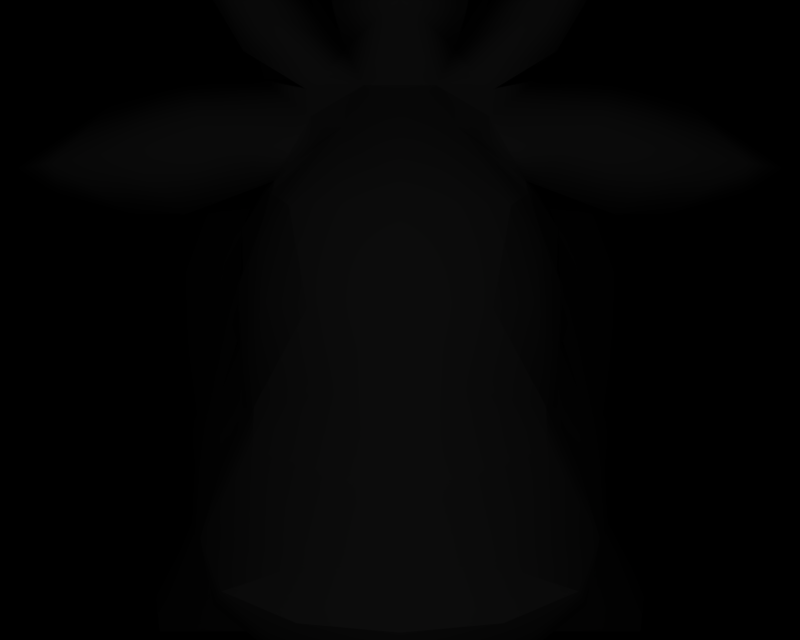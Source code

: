 # Source: BR_Camerupt.blend  (saved by Blender 2.66.1; exported with 4.5.12 LTS)
import bpy
from mathutils import Matrix  # noqa: F401  (used for matrix-valued properties, if any)

bpy.ops.wm.read_factory_settings(use_empty=True)
scene = bpy.context.scene
scene.name = '1'

# ---- collections
col_collection_1 = bpy.data.collections.new('Collection 1'); scene.collection.children.link(col_collection_1)

# ---- materials (node trees are filled in below, after node groups)
mat_mat_8 = bpy.data.materials.new('mat_8')
mat_mat_8.alpha_threshold = 0.0
mat_mat_8.specular_color = (0.5, 0.5, 0.5)
mat_mat_8.roughness = 0.5
mat_mat_3 = bpy.data.materials.new('mat_3')
mat_mat_3.alpha_threshold = 0.0
mat_mat_3.specular_color = (0.5, 0.5, 0.5)
mat_mat_3.roughness = 0.5
mat_mat_11 = bpy.data.materials.new('mat_11')
mat_mat_11.alpha_threshold = 0.0
mat_mat_11.specular_color = (0.5, 0.5, 0.5)
mat_mat_11.roughness = 0.5
mat_mat_9 = bpy.data.materials.new('mat_9')
mat_mat_9.alpha_threshold = 0.0
mat_mat_9.specular_color = (0.5, 0.5, 0.5)
mat_mat_9.roughness = 0.5
mat_mat_12 = bpy.data.materials.new('mat_12')
mat_mat_12.alpha_threshold = 0.0
mat_mat_12.specular_color = (0.5, 0.5, 0.5)
mat_mat_12.roughness = 0.5
mat_mat_4 = bpy.data.materials.new('mat_4')
mat_mat_4.alpha_threshold = 0.0
mat_mat_4.specular_color = (0.5, 0.5, 0.5)
mat_mat_4.roughness = 0.5
mat_mat_5 = bpy.data.materials.new('mat_5')
mat_mat_5.alpha_threshold = 0.0
mat_mat_5.specular_color = (0.5, 0.5, 0.5)
mat_mat_5.roughness = 0.5
mat_mat_10 = bpy.data.materials.new('mat_10')
mat_mat_10.alpha_threshold = 0.0
mat_mat_10.specular_color = (0.5, 0.5, 0.5)
mat_mat_10.roughness = 0.5
mat_mat_6 = bpy.data.materials.new('mat_6')
mat_mat_6.alpha_threshold = 0.0
mat_mat_6.specular_color = (0.5, 0.5, 0.5)
mat_mat_6.roughness = 0.5
mat_mat_13 = bpy.data.materials.new('mat_13')
mat_mat_13.alpha_threshold = 0.0
mat_mat_13.specular_color = (0.5, 0.5, 0.5)
mat_mat_13.roughness = 0.5
mat_mat_7 = bpy.data.materials.new('mat_7')
mat_mat_7.alpha_threshold = 0.0
mat_mat_7.specular_color = (0.5, 0.5, 0.5)
mat_mat_7.roughness = 0.5
mat_mat_0 = bpy.data.materials.new('mat_0')
mat_mat_0.alpha_threshold = 0.0
mat_mat_0.specular_color = (0.5, 0.5, 0.5)
mat_mat_0.roughness = 0.5
mat_mat_1 = bpy.data.materials.new('mat_1')
mat_mat_1.alpha_threshold = 0.0
mat_mat_1.specular_color = (0.5, 0.5, 0.5)
mat_mat_1.roughness = 0.5
mat_mat_2 = bpy.data.materials.new('mat_2')
mat_mat_2.alpha_threshold = 0.0
mat_mat_2.specular_color = (0.5, 0.5, 0.5)
mat_mat_2.roughness = 0.5

# ---- material node trees

# ---- cameras
cam_camera_001 = bpy.data.cameras.new('Camera.001')
cam_camera_001.passepartout_alpha = 0.2
cam_camera_001.clip_end = 100.0
cam_camera_001.lens = 35.0
cam_camera_001.sensor_width = 32.0
cam_camera_001.sensor_height = 18.0
cam_camera_001.show_passepartout = False
cam_camera_001.show_safe_areas = True
cam_camera_001.dof.focus_distance = 0.0
cam_camera_001.dof.aperture_fstop = 128.0

# ---- lights
light_lamp = bpy.data.lights.new('Lamp', 'POINT')
light_lamp.transmission_factor = 0.0
light_lamp.energy = 187.7
light_lamp.shadow_buffer_clip_start = 0.5
light_lamp.shadow_soft_size = 1.0
light_lamp.shadow_maximum_resolution = 0.006
light_lamp.use_absolute_resolution = True
light_lamp.cycles.use_multiple_importance_sampling = False

# ---- meshes
me_bakuuda_mat_8 = bpy.data.meshes.new('bakuuda_mat_8')
me_bakuuda_mat_8.from_pydata([(0.0, 5.484, 12.37), (2.914, 4.33, 11.41), (2.969, 4.591, 11.95), (3.1e-05, 5.506, 9.962), (-2.969, 4.591, 11.95), (-2.914, 4.33, 11.41)], [], [(0, 1, 2), (0, 3, 1), (3, 0, 4), (4, 5, 3)])
me_bakuuda_mat_8.polygons.foreach_set('use_smooth', [True] * 4)
_k = set([(0, 2), (0, 4), (1, 2), (1, 3), (3, 5), (4, 5)])
me_bakuuda_mat_8.attributes.new('sharp_edge', 'BOOLEAN', 'EDGE').data.foreach_set('value', [ (min(e.vertices), max(e.vertices)) in _k for e in me_bakuuda_mat_8.edges])
_uv = me_bakuuda_mat_8.uv_layers.new(name='UVTex')
_uv.uv.foreach_set('vector', [0.5, 1.579, 1.064, 0.7993, 1.074, 1.109, 0.5, 1.579, 0.5, 0.6012, 1.064, 0.7993, 0.5, 0.6012, 0.5, 1.579, -0.07446, 1.109, -0.07446, 1.109, -0.0637, 0.7993, 0.5, 0.6012])
me_bakuuda_mat_8.materials.append(mat_mat_8)
me_bakuuda_mat_8.use_remesh_preserve_volume = False
me_bakuuda_mat_8.use_remesh_preserve_attributes = False
me_bakuuda_mat_8.use_mirror_vertex_groups = False
me_bakuuda_mat_8.update()
me_bakuuda_mat_3 = bpy.data.meshes.new('bakuuda_mat_3')
me_bakuuda_mat_3.from_pydata([(4.357, 11.4, -3.087), (3.708, 7.572, -7.605), (2.855, 10.81, -6.791), (5.214, 7.386, -3.059), (5.861, 7.518, -0.4203), (4.76, 5.556, -2.716), (5.263, 5.537, -0.2942), (4.307, 3.725, -2.372), (4.629, 3.731, -0.2482), (4.559, 3.861, 2.45), (5.268, 5.723, 2.242), (5.102, 5.886, 5.325), (5.738, 7.586, 2.034), (5.134, 7.71, 5.368), (4.569, 11.29, 1.958), (3.952, 10.91, 5.414), (3.722, 7.767, 7.653), (4.0, 6.261, 7.602), (4.125, 4.765, 7.697), (5.071, 4.063, 5.168), (2.387, 10.27, 7.56), (4.83, 11.44, -0.4367), (5.057, 3.485, -5.084), (5.215, 5.515, -5.237), (3.735, 5.15, -7.514), (3.459, 3.381, -6.577), (-3.952, 10.91, 5.414), (-3.722, 7.767, 7.653), (-2.387, 10.27, 7.56), (-5.134, 7.71, 5.368), (-4.569, 11.29, 1.958), (-5.738, 7.586, 2.034), (-4.83, 11.44, -0.4367), (-5.861, 7.518, -0.4203), (-4.357, 11.4, -3.087), (-5.214, 7.386, -3.059), (-3.708, 7.572, -7.605), (-5.215, 5.515, -5.237), (-3.735, 5.15, -7.514), (-5.057, 3.485, -5.084), (-4.76, 5.556, -2.716), (-5.263, 5.537, -0.2942), (-4.307, 3.725, -2.372), (-4.629, 3.731, -0.2482), (-4.559, 3.861, 2.45), (-5.268, 5.723, 2.242), (-5.102, 5.886, 5.325), (-4.0, 6.261, 7.602), (-4.125, 4.765, 7.697), (-5.071, 4.063, 5.168), (-2.855, 10.81, -6.791)], [], [(0, 1, 2), (0, 3, 1), (3, 0, 4), (4, 5, 3), (6, 5, 4), (6, 7, 5), (8, 7, 6), (6, 9, 8), (10, 9, 6), (10, 11, 9), (12, 11, 10), (12, 13, 11), (14, 13, 12), (14, 15, 13), (16, 13, 15), (16, 17, 13), (11, 13, 17), (17, 18, 11), (19, 11, 18), (19, 9, 11), (20, 16, 15), (6, 12, 10), (6, 4, 12), (21, 12, 4), (21, 14, 12), (4, 0, 21), (22, 5, 7), (22, 23, 5), (24, 23, 22), (24, 1, 23), (3, 23, 1), (3, 5, 23), (22, 25, 24), (26, 27, 28), (26, 29, 27), (30, 29, 26), (30, 31, 29), (32, 31, 30), (32, 33, 31), (34, 33, 32), (34, 35, 33), (36, 35, 34), (36, 37, 35), (38, 37, 36), (38, 39, 37), (40, 37, 39), (40, 35, 37), (33, 35, 40), (40, 41, 33), (42, 41, 40), (42, 43, 41), (44, 41, 43), (44, 45, 41), (46, 45, 44), (46, 31, 45), (29, 31, 46), (46, 47, 29), (48, 47, 46), (46, 49, 48), (44, 49, 46), (39, 42, 40), (34, 50, 36), (27, 29, 47), (41, 31, 33), (41, 45, 31)])
me_bakuuda_mat_3.polygons.foreach_set('use_smooth', [True] * 65)
_k = set([(0, 2), (0, 21), (1, 2), (1, 24), (7, 8), (7, 22), (8, 9), (9, 19), (14, 15), (14, 21), (15, 20), (16, 17), (16, 20), (17, 18), (18, 19), (22, 25), (24, 25), (26, 28), (26, 30), (27, 28), (27, 47), (30, 32), (32, 34), (34, 50), (36, 38), (36, 50), (38, 39), (39, 42), (42, 43), (43, 44), (44, 49), (47, 48), (48, 49)])
me_bakuuda_mat_3.attributes.new('sharp_edge', 'BOOLEAN', 'EDGE').data.foreach_set('value', [ (min(e.vertices), max(e.vertices)) in _k for e in me_bakuuda_mat_3.edges])
_uv = me_bakuuda_mat_3.uv_layers.new(name='UVTex')
_uv.uv.foreach_set('vector', [0.2958, 1.096, -0.00206, 0.4986, 0.05158, 1.004, 0.2958, 1.096, 0.2976, 0.4696, -0.00206, 0.4986, 0.2976, 0.4696, 0.2958, 1.096, 0.4716, 0.49, 0.4716, 0.49, 0.3203, 0.1838, 0.2976, 0.4696, 0.4799, 0.1809, 0.3203, 0.1838, 0.4716, 0.49, 0.4799, 0.1809, 0.3429, -0.102, 0.3203, 0.1838, 0.4829, -0.101, 0.3429, -0.102, 0.4799, 0.1809, 0.4799, 0.1809, 0.6608, -0.0807, 0.4829, -0.101, 0.6471, 0.21, 0.6608, -0.0807, 0.4799, 0.1809, 0.6471, 0.21, 0.8504, 0.2354, 0.6608, -0.0807, 0.6334, 0.5006, 0.8504, 0.2354, 0.6471, 0.21, 0.6334, 0.5006, 0.8532, 0.52, 0.8504, 0.2354, 0.6284, 1.079, 0.8532, 0.52, 0.6334, 0.5006, 0.6284, 1.079, 0.8562, 1.019, 0.8532, 0.52, 1.004, 0.5289, 0.8532, 0.52, 0.8562, 1.019, 1.004, 0.5289, 1.001, 0.2938, 0.8532, 0.52, 0.8504, 0.2354, 0.8532, 0.52, 1.001, 0.2938, 1.001, 0.2938, 1.007, 0.06035, 0.8504, 0.2354, 0.84, -0.04929, 0.8504, 0.2354, 1.007, 0.06035, 0.84, -0.04929, 0.6608, -0.0807, 0.8504, 0.2354, 0.9977, 0.9194, 1.004, 0.5289, 0.8562, 1.019, 0.4799, 0.1809, 0.6334, 0.5006, 0.6471, 0.21, 0.4799, 0.1809, 0.4716, 0.49, 0.6334, 0.5006, 0.4705, 1.103, 0.6334, 0.5006, 0.4716, 0.49, 0.4705, 1.103, 0.6284, 1.079, 0.6334, 0.5006, 0.4716, 0.49, 0.2958, 1.096, 0.4705, 1.103, 0.1641, -0.1395, 0.3203, 0.1838, 0.3429, -0.102, 0.1641, -0.1395, 0.1541, 0.1774, 0.3203, 0.1838, 0.003964, 0.1204, 0.1541, 0.1774, 0.1641, -0.1395, 0.003964, 0.1204, -0.00206, 0.4986, 0.1541, 0.1774, 0.2976, 0.4696, 0.1541, 0.1774, -0.00206, 0.4986, 0.2976, 0.4696, 0.3203, 0.1838, 0.1541, 0.1774, 0.1641, -0.1395, 0.06571, -0.1556, 0.003964, 0.1204, 0.8562, 1.019, 1.004, 0.5289, 0.9977, 0.9194, 0.8562, 1.019, 0.8532, 0.52, 1.004, 0.5289, 0.6284, 1.079, 0.8532, 0.52, 0.8562, 1.019, 0.6284, 1.079, 0.6334, 0.5006, 0.8532, 0.52, 0.4705, 1.103, 0.6334, 0.5006, 0.6284, 1.079, 0.4705, 1.103, 0.4716, 0.49, 0.6334, 0.5006, 0.2958, 1.096, 0.4716, 0.49, 0.4705, 1.103, 0.2958, 1.096, 0.2976, 0.4696, 0.4716, 0.49, -0.00206, 0.4986, 0.2976, 0.4696, 0.2958, 1.096, -0.00206, 0.4986, 0.1541, 0.1774, 0.2976, 0.4696, 0.003964, 0.1204, 0.1541, 0.1774, -0.00206, 0.4986, 0.003964, 0.1204, 0.1641, -0.1395, 0.1541, 0.1774, 0.3203, 0.1838, 0.1541, 0.1774, 0.1641, -0.1395, 0.3203, 0.1838, 0.2976, 0.4696, 0.1541, 0.1774, 0.4716, 0.49, 0.2976, 0.4696, 0.3203, 0.1838, 0.3203, 0.1838, 0.4799, 0.1809, 0.4716, 0.49, 0.3429, -0.102, 0.4799, 0.1809, 0.3203, 0.1838, 0.3429, -0.102, 0.4829, -0.101, 0.4799, 0.1809, 0.6608, -0.0807, 0.4799, 0.1809, 0.4829, -0.101, 0.6608, -0.0807, 0.6471, 0.21, 0.4799, 0.1809, 0.8504, 0.2354, 0.6471, 0.21, 0.6608, -0.0807, 0.8504, 0.2354, 0.6334, 0.5006, 0.6471, 0.21, 0.8532, 0.52, 0.6334, 0.5006, 0.8504, 0.2354, 0.8504, 0.2354, 1.001, 0.2938, 0.8532, 0.52, 1.007, 0.06035, 1.001, 0.2938, 0.8504, 0.2354, 0.8504, 0.2354, 0.84, -0.04929, 1.007, 0.06035, 0.6608, -0.0807, 0.84, -0.04929, 0.8504, 0.2354, 0.1641, -0.1395, 0.3429, -0.102, 0.3203, 0.1838, 0.2958, 1.096, 0.05158, 1.004, -0.00206, 0.4986, 1.004, 0.5289, 0.8532, 0.52, 1.001, 0.2938, 0.4799, 0.1809, 0.6334, 0.5006, 0.4716, 0.49, 0.4799, 0.1809, 0.6471, 0.21, 0.6334, 0.5006])
me_bakuuda_mat_3.materials.append(mat_mat_3)
me_bakuuda_mat_3.use_remesh_preserve_volume = False
me_bakuuda_mat_3.use_remesh_preserve_attributes = False
me_bakuuda_mat_3.use_mirror_vertex_groups = False
me_bakuuda_mat_3.update()
me_bakuuda_mat_11 = bpy.data.meshes.new('bakuuda_mat_11')
me_bakuuda_mat_11.from_pydata([(-1.481, 8.106, 14.66), (-1.851, 6.827, 14.27), (-1.234, 6.739, 14.7), (-1.931, 7.639, 14.21), (-1.827, 8.384, 13.73), (-2.473, 7.091, 12.99), (-2.398, 7.621, 12.19), (-2.661, 6.204, 11.3), (-2.695, 8.151, 11.38), (-1.939, 8.719, 12.84), (-2.283, 6.041, 13.51), (-2.536, 5.16, 12.18), (-2.095, 5.33, 13.78), (2.661, 6.204, 11.3), (2.473, 7.091, 12.99), (2.536, 5.16, 12.18), (2.398, 7.621, 12.19), (2.695, 8.151, 11.38), (1.939, 8.719, 12.84), (1.827, 8.384, 13.73), (1.931, 7.639, 14.21), (1.851, 6.827, 14.27), (1.481, 8.106, 14.66), (1.234, 6.739, 14.7), (2.095, 5.33, 13.78), (2.283, 6.041, 13.51)], [], [(0, 1, 2), (0, 3, 1), (3, 0, 4), (4, 5, 3), (6, 5, 4), (6, 7, 5), (8, 7, 6), (6, 9, 8), (4, 9, 6), (5, 1, 3), (5, 10, 1), (11, 10, 5), (11, 12, 10), (1, 10, 12), (12, 2, 1), (5, 7, 11), (13, 14, 15), (13, 16, 14), (17, 16, 13), (17, 18, 16), (19, 16, 18), (19, 14, 16), (20, 14, 19), (20, 21, 14), (22, 21, 20), (22, 23, 21), (24, 21, 23), (24, 25, 21), (15, 25, 24), (15, 14, 25), (21, 25, 14), (19, 22, 20)])
me_bakuuda_mat_11.polygons.foreach_set('use_smooth', [True] * 32)
_k = set([(0, 2), (0, 4), (2, 12), (4, 9), (7, 8), (7, 11), (8, 9), (11, 12), (13, 15), (13, 17), (15, 24), (17, 18), (18, 19), (19, 22), (22, 23), (23, 24)])
me_bakuuda_mat_11.attributes.new('sharp_edge', 'BOOLEAN', 'EDGE').data.foreach_set('value', [ (min(e.vertices), max(e.vertices)) in _k for e in me_bakuuda_mat_11.edges])
_uv = me_bakuuda_mat_11.uv_layers.new(name='UVTex')
_uv.uv.foreach_set('vector', [-0.03208, 0.9733, 0.1016, 0.8958, -0.05519, 0.8973, -0.03208, 0.9733, 0.2109, 0.9375, 0.1016, 0.8958, 0.2109, 0.9375, -0.03208, 0.9733, 0.3229, 0.9776, 0.3229, 0.9776, 0.5417, 0.9052, 0.2109, 0.9375, 0.7656, 0.9443, 0.5417, 0.9052, 0.3229, 0.9776, 0.7656, 0.9443, 1.005, 0.863, 0.5417, 0.9052, 1.016, 0.987, 1.005, 0.863, 0.7656, 0.9443, 0.7656, 0.9443, 0.638, 0.9891, 1.016, 0.987, 0.3229, 0.9776, 0.638, 0.9891, 0.7656, 0.9443, 0.5417, 0.9052, 0.1016, 0.8958, 0.2109, 0.9375, 0.5417, 0.9052, 0.343, 0.8572, 0.1016, 0.8958, 0.724, 0.8073, 0.343, 0.8572, 0.5417, 0.9052, 0.724, 0.8073, 0.2161, 0.8229, 0.343, 0.8572, 0.1016, 0.8958, 0.343, 0.8572, 0.2161, 0.8229, 0.2161, 0.8229, -0.05519, 0.8973, 0.1016, 0.8958, 0.5417, 0.9052, 1.005, 0.863, 0.724, 0.8073, 1.005, 0.863, 0.5417, 0.9052, 0.724, 0.8073, 1.005, 0.863, 0.7656, 0.9443, 0.5417, 0.9052, 1.016, 0.987, 0.7656, 0.9443, 1.005, 0.863, 1.016, 0.987, 0.638, 0.9891, 0.7656, 0.9443, 0.3229, 0.9776, 0.7656, 0.9443, 0.638, 0.9891, 0.3229, 0.9776, 0.5417, 0.9052, 0.7656, 0.9443, 0.2109, 0.9375, 0.5417, 0.9052, 0.3229, 0.9776, 0.2109, 0.9375, 0.1016, 0.8958, 0.5417, 0.9052, -0.03208, 0.9733, 0.1016, 0.8958, 0.2109, 0.9375, -0.03208, 0.9733, -0.05519, 0.8973, 0.1016, 0.8958, 0.2161, 0.8229, 0.1016, 0.8958, -0.05519, 0.8973, 0.2161, 0.8229, 0.343, 0.8572, 0.1016, 0.8958, 0.724, 0.8073, 0.343, 0.8572, 0.2161, 0.8229, 0.724, 0.8073, 0.5417, 0.9052, 0.343, 0.8572, 0.1016, 0.8958, 0.343, 0.8572, 0.5417, 0.9052, 0.3229, 0.9776, -0.03208, 0.9733, 0.2109, 0.9375])
me_bakuuda_mat_11.materials.append(mat_mat_11)
me_bakuuda_mat_11.use_remesh_preserve_volume = False
me_bakuuda_mat_11.use_remesh_preserve_attributes = False
me_bakuuda_mat_11.use_mirror_vertex_groups = False
me_bakuuda_mat_11.update()
me_bakuuda_mat_9 = bpy.data.meshes.new('bakuuda_mat_9')
me_bakuuda_mat_9.from_pydata([(3.1e-05, 5.506, 9.962), (2.562, 3.604, 11.73), (2.914, 4.33, 11.41), (2.552, 2.313, 12.32), (1.506, 1.429, 12.74), (3.1e-05, 1.275, 12.78), (-1.506, 1.429, 12.74), (-2.552, 2.313, 12.32), (-2.562, 3.604, 11.73), (-2.914, 4.33, 11.41)], [], [(0, 1, 2), (0, 3, 1), (3, 0, 4), (0, 5, 4), (5, 0, 6), (0, 7, 6), (7, 0, 8), (0, 9, 8)])
me_bakuuda_mat_9.polygons.foreach_set('use_smooth', [True] * 8)
_k = set([(0, 2), (0, 9), (1, 2), (1, 3), (3, 4), (4, 5), (5, 6), (6, 7), (7, 8), (8, 9)])
me_bakuuda_mat_9.attributes.new('sharp_edge', 'BOOLEAN', 'EDGE').data.foreach_set('value', [ (min(e.vertices), max(e.vertices)) in _k for e in me_bakuuda_mat_9.edges])
_uv = me_bakuuda_mat_9.uv_layers.new(name='UVTex')
_uv.uv.foreach_set('vector', [0.4883, 0.9805, 0.09541, 0.3955, 0.03545, 0.5064, 0.4883, 0.9805, 0.07671, 0.2121, 0.09541, 0.3955, 0.07671, 0.2121, 0.4883, 0.9805, 0.2503, 0.08541, 0.4883, 0.9805, 0.5, 0.0652, 0.2503, 0.08541, 0.5, 0.0652, 0.4883, 0.9805, 0.7497, 0.08541, 0.4883, 0.9805, 0.9233, 0.2121, 0.7497, 0.08541, 0.9233, 0.2121, 0.4883, 0.9805, 0.8876, 0.3955, 0.4883, 0.9805, 0.9645, 0.5064, 0.8876, 0.3955])
me_bakuuda_mat_9.materials.append(mat_mat_9)
me_bakuuda_mat_9.use_remesh_preserve_volume = False
me_bakuuda_mat_9.use_remesh_preserve_attributes = False
me_bakuuda_mat_9.use_mirror_vertex_groups = False
me_bakuuda_mat_9.update()
me_bakuuda_mat_12 = bpy.data.meshes.new('bakuuda_mat_12')
me_bakuuda_mat_12.from_pydata([(1.152, 3.498, 15.18), (1.28, 2.821, 15.47), (2.344, 3.014, 14.82), (1e-06, 3.463, 15.66), (1e-06, 2.775, 15.67), (-1.28, 2.821, 15.47), (-1.152, 3.498, 15.18), (-2.344, 3.014, 14.82)], [], [(0, 1, 2), (0, 3, 1), (4, 1, 3), (3, 5, 4), (6, 5, 3), (6, 7, 5)])
me_bakuuda_mat_12.polygons.foreach_set('use_smooth', [True] * 6)
_k = set([(0, 2), (0, 3), (1, 2), (1, 4), (3, 6), (4, 5), (5, 7), (6, 7)])
me_bakuuda_mat_12.attributes.new('sharp_edge', 'BOOLEAN', 'EDGE').data.foreach_set('value', [ (min(e.vertices), max(e.vertices)) in _k for e in me_bakuuda_mat_12.edges])
_uv = me_bakuuda_mat_12.uv_layers.new(name='UVTex')
_uv.uv.foreach_set('vector', [0.7547, 1.716, 0.8553, -0.04827, 1.56, -0.17, 0.7547, 1.716, -0.7115, 1.98, 0.8553, -0.04827, -0.6959, -0.04811, 0.8553, -0.04827, -0.7115, 1.98, -0.7115, 1.98, 0.855, -0.048, -0.6959, -0.04811, 0.7544, 1.716, 0.855, -0.048, -0.7115, 1.98, 0.7544, 1.716, 1.56, -0.17, 0.855, -0.048])
me_bakuuda_mat_12.materials.append(mat_mat_12)
me_bakuuda_mat_12.use_remesh_preserve_volume = False
me_bakuuda_mat_12.use_remesh_preserve_attributes = False
me_bakuuda_mat_12.use_mirror_vertex_groups = False
me_bakuuda_mat_12.update()
me_bakuuda_mat_4 = bpy.data.meshes.new('bakuuda_mat_4')
me_bakuuda_mat_4.from_pydata([(-3.225, 14.33, -6.435), (-3.638, 12.54, -2.63), (-3.965, 14.84, -3.018), (-2.676, 11.87, -5.854), (1e-06, 11.93, -8.041), (-1.747, 14.22, -7.604), (-0.2029, 14.53, -7.975), (-1.639, 11.48, -7.509), (1e-06, 14.21, 8.574), (1.677, 12.45, 7.578), (2.092, 14.42, 8.285), (-1.677, 12.45, 7.578), (-2.092, 14.42, 8.285), (3.709, 12.9, -0.02769), (4.505, 14.94, -2.467), (4.068, 15.18, 0.4382), (3.638, 12.54, -2.63), (4.602, 14.74, 2.074), (3.082, 12.35, 5.444), (3.972, 12.59, 1.918), (4.069, 14.56, 5.674), (1.618, 14.06, -8.291), (2.905, 12.07, -5.506), (1.639, 11.48, -7.509), (3.118, 14.55, -5.743), (1.724, 14.22, -7.61), (0.2401, 14.52, -7.963), (-2.309, 8.719, 9.731), (-0.9772, 9.754, 11.12), (1e-06, 10.42, 9.965), (-2.174, 8.678, 10.51), (-3.469, 13.02, -0.02553), (-4.013, 14.6, 2.11), (-3.467, 14.97, 0.0399), (-3.972, 12.59, 1.918), (-3.192, 12.17, 5.44), (-3.339, 14.62, 7.235), (-3.908, 14.78, 5.628), (-2.433, 11.94, 6.858)], [], [(0, 1, 2), (0, 3, 1), (4, 5, 6), (4, 7, 5), (8, 9, 10), (8, 11, 9), (12, 11, 8), (13, 14, 15), (13, 16, 14), (17, 18, 19), (17, 20, 18), (21, 22, 23), (21, 24, 22), (25, 4, 26), (25, 23, 4), (27, 28, 29), (27, 30, 28), (31, 32, 33), (31, 34, 32), (35, 36, 37), (35, 38, 36)])
me_bakuuda_mat_4.polygons.foreach_set('use_smooth', [True] * 21)
_k = set([(0, 2), (0, 3), (1, 2), (1, 3), (4, 6), (4, 7), (4, 23), (4, 26), (5, 6), (5, 7), (8, 10), (8, 12), (9, 10), (9, 11), (11, 12), (13, 15), (13, 16), (14, 15), (14, 16), (17, 19), (17, 20), (18, 19), (18, 20), (21, 23), (21, 24), (22, 23), (22, 24), (23, 25), (25, 26), (27, 29), (27, 30), (28, 29), (28, 30), (31, 33), (31, 34), (32, 33), (32, 34), (35, 37), (35, 38), (36, 37), (36, 38)])
me_bakuuda_mat_4.attributes.new('sharp_edge', 'BOOLEAN', 'EDGE').data.foreach_set('value', [ (min(e.vertices), max(e.vertices)) in _k for e in me_bakuuda_mat_4.edges])
_uv = me_bakuuda_mat_4.uv_layers.new(name='UVTex')
_uv.uv.foreach_set('vector', [-0.003709, 1.164, 0.9704, 0.0189, 0.9752, 1.124, -0.003709, 1.164, 0.03767, -0.02892, 0.9704, 0.0189, 0.9922, 0.007813, 0.2637, 1.387, 1.0, 1.355, 0.9922, 0.007813, 0.2363, 0.0, 0.2637, 1.387, 0.5141, 0.9969, 1.0, -0.003906, 0.9953, 0.9906, 0.5141, 0.9969, 0.0, 0.0, 1.0, -0.003906, 0.001953, 0.9961, 0.0, 0.0, 0.5141, 0.9969, 0.884, 0.02666, 0.02641, 0.8183, 1.024, 0.9102, 0.884, 0.02666, 0.01292, -0.1127, 0.02641, 0.8183, 0.0273, 0.9985, 0.9739, -0.0229, 0.01294, 0.0108, 0.0273, 0.9985, 1.007, 0.9936, 0.9739, -0.0229, -0.05078, 1.211, 0.933, -0.1965, 0.07786, -0.2573, -0.05078, 1.211, 1.041, 1.023, 0.933, -0.1965, 0.9961, 0.9844, 0.2461, -0.003906, 0.2514, 0.7864, 0.9961, 0.9844, 1.0, 0.0, 0.2461, -0.003906, 0.05273, 0.0, 0.0625, 0.01562, 0.05664, 0.003906, 0.05273, 0.0, 0.04297, 0.007813, 0.0625, 0.01562, 0.0918, 0.0, 0.9648, 0.8672, 0.02719, 0.8877, 0.0918, 0.0, 0.998, 0.003906, 0.9648, 0.8672, 0.0, 0.003906, 0.6116, 1.419, -0.05438, 1.334, 0.0, 0.003906, 0.7031, 0.003906, 0.6116, 1.419])
me_bakuuda_mat_4.materials.append(mat_mat_4)
me_bakuuda_mat_4.use_remesh_preserve_volume = False
me_bakuuda_mat_4.use_remesh_preserve_attributes = False
me_bakuuda_mat_4.use_mirror_vertex_groups = False
me_bakuuda_mat_4.update()
me_bakuuda_mat_5 = bpy.data.meshes.new('bakuuda_mat_5')
me_bakuuda_mat_5.from_pydata([(-2.661, 6.204, 11.3), (-3.11, 5.221, 11.29), (-2.536, 5.16, 12.18), (-2.993, 6.187, 10.23), (-3.193, 4.811, 10.64), (-2.914, 4.33, 11.41), (-2.842, 3.733, 11.05), (-2.562, 3.604, 11.73), (-2.193, 2.013, 11.4), (-2.552, 2.313, 12.32), (-1.123, 1.218, 11.85), (-1.506, 1.429, 12.74), (3e-05, 1.024, 11.96), (3.1e-05, 1.275, 12.78), (1.506, 1.429, 12.74), (1.123, 1.218, 11.85), (2.9e-05, 1.227, 11.5), (-3e-06, 1.886, 10.73), (-2.914, 3.776, 10.5), (0.0, 3.072, 9.565), (-2.577, 4.822, 9.719), (-2.969, 4.591, 11.95), (-2.688, 4.128, 12.48), (-2.575, 4.717, 13.21), (-2.742, 3.586, 14.3), (-2.095, 5.33, 13.78), (-2.026, 4.82, 14.28), (-1.152, 3.498, 15.18), (-2.344, 3.014, 14.82), (-2.718, 2.402, 13.51), (-2.921, 3.098, 13.03), (2.552, 2.313, 12.32), (2.193, 2.013, 11.4), (2.914, 3.776, 10.5), (2.577, 4.822, 9.719), (3.193, 4.811, 10.64), (2.842, 3.733, 11.05), (2.914, 4.33, 11.41), (2.562, 3.604, 11.73), (1e-06, 4.275, 15.17), (1e-06, 3.463, 15.66), (1.152, 3.498, 15.18), (2.026, 4.82, 14.28), (2.742, 3.586, 14.3), (2.095, 5.33, 13.78), (2.575, 4.717, 13.21), (2.536, 5.16, 12.18), (2.688, 4.128, 12.48), (2.969, 4.591, 11.95), (3.11, 5.221, 11.29), (2.661, 6.204, 11.3), (2.993, 6.187, 10.23), (2.921, 3.098, 13.03), (2.718, 2.402, 13.51), (2.344, 3.014, 14.82), (1.541, 1.695, 14.01), (1.276, 2.134, 14.98), (1.28, 2.821, 15.47), (1e-06, 1.899, 15.14), (1e-06, 2.775, 15.67), (-1.28, 2.821, 15.47), (-1.276, 2.134, 14.98), (2e-06, 1.563, 14.15), (-1.541, 1.695, 14.01)], [], [(0, 1, 2), (0, 3, 1), (4, 1, 3), (4, 5, 1), (6, 5, 4), (6, 7, 5), (8, 7, 6), (8, 9, 7), (10, 9, 8), (10, 11, 9), (12, 11, 10), (12, 13, 11), (14, 13, 12), (12, 15, 14), (16, 15, 12), (16, 17, 15), (10, 17, 16), (10, 8, 17), (18, 17, 8), (18, 19, 17), (20, 19, 18), (18, 4, 20), (6, 4, 18), (18, 8, 6), (3, 20, 4), (10, 16, 12), (21, 1, 5), (21, 2, 1), (22, 2, 21), (22, 23, 2), (24, 23, 22), (24, 25, 23), (26, 25, 24), (24, 27, 26), (28, 27, 24), (24, 29, 28), (30, 29, 24), (24, 22, 30), (23, 25, 2), (15, 31, 14), (15, 32, 31), (17, 32, 15), (17, 33, 32), (19, 33, 17), (19, 34, 33), (35, 33, 34), (35, 36, 33), (37, 36, 35), (37, 38, 36), (32, 36, 38), (32, 33, 36), (38, 31, 32), (27, 39, 26), (27, 40, 39), (41, 39, 40), (41, 42, 39), (43, 42, 41), (43, 44, 42), (45, 44, 43), (45, 46, 44), (47, 46, 45), (47, 48, 46), (49, 46, 48), (49, 50, 46), (51, 50, 49), (49, 35, 51), (37, 35, 49), (49, 48, 37), (35, 34, 51), (43, 47, 45), (43, 52, 47), (53, 52, 43), (43, 54, 53), (41, 54, 43), (54, 55, 53), (54, 56, 55), (57, 56, 54), (57, 58, 56), (59, 58, 57), (59, 60, 58), (61, 58, 60), (61, 62, 58), (63, 62, 61), (61, 28, 63), (60, 28, 61), (28, 29, 63), (62, 56, 58), (62, 55, 56)])
me_bakuuda_mat_5.polygons.foreach_set('use_smooth', [True] * 88)
_k = set([(0, 2), (0, 3), (2, 25), (3, 20), (5, 7), (5, 21), (7, 9), (9, 11), (11, 13), (13, 14), (14, 31), (19, 20), (19, 34), (21, 22), (22, 30), (25, 26), (26, 39), (27, 28), (27, 40), (28, 60), (29, 30), (29, 63), (31, 38), (34, 51), (37, 38), (37, 48), (39, 42), (40, 41), (41, 54), (42, 44), (44, 46), (46, 50), (47, 48), (47, 52), (50, 51), (52, 53), (53, 55), (54, 57), (55, 62), (57, 59), (59, 60), (62, 63)])
me_bakuuda_mat_5.attributes.new('sharp_edge', 'BOOLEAN', 'EDGE').data.foreach_set('value', [ (min(e.vertices), max(e.vertices)) in _k for e in me_bakuuda_mat_5.edges])
_uv = me_bakuuda_mat_5.uv_layers.new(name='UVTex')
_uv.uv.foreach_set('vector', [0.2144, 0.4881, 0.1912, 0.4452, 0.2185, 0.4606, 0.2144, 0.4881, 0.2279, 0.4716, 0.1912, 0.4452, 0.2323, 0.3954, 0.1912, 0.4452, 0.2279, 0.4716, 0.2323, 0.3954, 0.2508, 0.3986, 0.1912, 0.4452, 0.2504, 0.3609, 0.2508, 0.3986, 0.2323, 0.3954, 0.2504, 0.3609, 0.2921, 0.3461, 0.2508, 0.3986, 0.3049, 0.2571, 0.2921, 0.3461, 0.2504, 0.3609, 0.3049, 0.2571, 0.2729, 0.2977, 0.2921, 0.3461, 0.4001, 0.2183, 0.2729, 0.2977, 0.3049, 0.2571, 0.4001, 0.2183, 0.366, 0.2526, 0.2729, 0.2977, 0.5, 0.2087, 0.366, 0.2526, 0.4001, 0.2183, 0.5, 0.2087, 0.5, 0.244, 0.366, 0.2526, 0.634, 0.2526, 0.5, 0.244, 0.5, 0.2087, 0.5, 0.2087, 0.5999, 0.2183, 0.634, 0.2526, 0.5, 0.2106, 0.5999, 0.2183, 0.5, 0.2087, 0.5, 0.2106, 0.5, 0.2334, 0.5999, 0.2183, 0.4001, 0.2183, 0.5, 0.2334, 0.5, 0.2106, 0.4001, 0.2183, 0.3049, 0.2571, 0.5, 0.2334, 0.2902, 0.3252, 0.5, 0.2334, 0.3049, 0.2571, 0.2902, 0.3252, 0.5, 0.3034, 0.5, 0.2334, 0.2707, 0.4018, 0.5, 0.3034, 0.2902, 0.3252, 0.2902, 0.3252, 0.2323, 0.3954, 0.2707, 0.4018, 0.2504, 0.3609, 0.2323, 0.3954, 0.2902, 0.3252, 0.2902, 0.3252, 0.3049, 0.2571, 0.2504, 0.3609, 0.2279, 0.4716, 0.2707, 0.4018, 0.2323, 0.3954, 0.4001, 0.2183, 0.5, 0.2106, 0.5, 0.2087, 0.2246, 0.4282, 0.1912, 0.4452, 0.2508, 0.3986, 0.2246, 0.4282, 0.2185, 0.4606, 0.1912, 0.4452, 0.2608, 0.3966, 0.2185, 0.4606, 0.2246, 0.4282, 0.2608, 0.3966, 0.2709, 0.4507, 0.2185, 0.4606, 0.2561, 0.4243, 0.2709, 0.4507, 0.2608, 0.3966, 0.2561, 0.4243, 0.3137, 0.5026, 0.2709, 0.4507, 0.3197, 0.4825, 0.3137, 0.5026, 0.2561, 0.4243, 0.2561, 0.4243, 0.3975, 0.4395, 0.3197, 0.4825, 0.2915, 0.4009, 0.3975, 0.4395, 0.2561, 0.4243, 0.2561, 0.4243, 0.2582, 0.3316, 0.2915, 0.4009, 0.2401, 0.3636, 0.2582, 0.3316, 0.2561, 0.4243, 0.2561, 0.4243, 0.2608, 0.3966, 0.2401, 0.3636, 0.2709, 0.4507, 0.3137, 0.5026, 0.2185, 0.4606, 0.5999, 0.2183, 0.7271, 0.2977, 0.634, 0.2526, 0.5999, 0.2183, 0.6951, 0.2571, 0.7271, 0.2977, 0.5, 0.2334, 0.6951, 0.2571, 0.5999, 0.2183, 0.5, 0.2334, 0.7098, 0.3252, 0.6951, 0.2571, 0.5, 0.3034, 0.7098, 0.3252, 0.5, 0.2334, 0.5, 0.3034, 0.7293, 0.4018, 0.7098, 0.3252, 0.7677, 0.3954, 0.7098, 0.3252, 0.7293, 0.4018, 0.7677, 0.3954, 0.7496, 0.3609, 0.7098, 0.3252, 0.7492, 0.3986, 0.7496, 0.3609, 0.7677, 0.3954, 0.7492, 0.3986, 0.717, 0.3461, 0.7496, 0.3609, 0.6951, 0.2571, 0.7496, 0.3609, 0.717, 0.3461, 0.6951, 0.2571, 0.7098, 0.3252, 0.7496, 0.3609, 0.717, 0.3461, 0.7271, 0.2977, 0.6951, 0.2571, 0.3975, 0.4395, 0.5, 0.4879, 0.3197, 0.4825, 0.3975, 0.4395, 0.5, 0.4488, 0.5, 0.4879, 0.6025, 0.4395, 0.5, 0.4879, 0.5, 0.4488, 0.6025, 0.4395, 0.6803, 0.4825, 0.5, 0.4879, 0.7439, 0.4243, 0.6803, 0.4825, 0.6025, 0.4395, 0.7439, 0.4243, 0.6863, 0.5026, 0.6803, 0.4825, 0.7291, 0.4507, 0.6863, 0.5026, 0.7439, 0.4243, 0.7291, 0.4507, 0.7815, 0.4606, 0.6863, 0.5026, 0.7392, 0.3966, 0.7815, 0.4606, 0.7291, 0.4507, 0.7392, 0.3966, 0.7754, 0.4282, 0.7815, 0.4606, 0.8088, 0.4452, 0.7815, 0.4606, 0.7754, 0.4282, 0.8088, 0.4452, 0.7856, 0.4881, 0.7815, 0.4606, 0.7721, 0.4716, 0.7856, 0.4881, 0.8088, 0.4452, 0.8088, 0.4452, 0.7677, 0.3954, 0.7721, 0.4716, 0.7492, 0.3986, 0.7677, 0.3954, 0.8088, 0.4452, 0.8088, 0.4452, 0.7754, 0.4282, 0.7492, 0.3986, 0.7677, 0.3954, 0.7293, 0.4018, 0.7721, 0.4716, 0.7439, 0.4243, 0.7392, 0.3966, 0.7291, 0.4507, 0.7439, 0.4243, 0.7599, 0.3636, 0.7392, 0.3966, 0.7418, 0.3316, 0.7599, 0.3636, 0.7439, 0.4243, 0.7439, 0.4243, 0.7085, 0.4009, 0.7418, 0.3316, 0.6025, 0.4395, 0.7085, 0.4009, 0.7439, 0.4243, 0.7085, 0.4009, 0.6371, 0.2993, 0.7418, 0.3316, 0.7085, 0.4009, 0.6135, 0.3498, 0.6371, 0.2993, 0.6139, 0.4044, 0.6135, 0.3498, 0.7085, 0.4009, 0.6139, 0.4044, 0.5, 0.3389, 0.6135, 0.3498, 0.5, 0.4062, 0.5, 0.3389, 0.6139, 0.4044, 0.5, 0.4062, 0.3861, 0.4044, 0.5, 0.3389, 0.3865, 0.3498, 0.5, 0.3389, 0.3861, 0.4044, 0.3865, 0.3498, 0.5, 0.2945, 0.5, 0.3389, 0.3629, 0.2993, 0.5, 0.2945, 0.3865, 0.3498, 0.3865, 0.3498, 0.2915, 0.4009, 0.3629, 0.2993, 0.3861, 0.4044, 0.2915, 0.4009, 0.3865, 0.3498, 0.2915, 0.4009, 0.2582, 0.3316, 0.3629, 0.2993, 0.5, 0.2945, 0.6135, 0.3498, 0.5, 0.3389, 0.5, 0.2945, 0.6371, 0.2993, 0.6135, 0.3498])
me_bakuuda_mat_5.materials.append(mat_mat_5)
me_bakuuda_mat_5.use_remesh_preserve_volume = False
me_bakuuda_mat_5.use_remesh_preserve_attributes = False
me_bakuuda_mat_5.use_mirror_vertex_groups = False
me_bakuuda_mat_5.update()
me_bakuuda_mat_10 = bpy.data.meshes.new('bakuuda_mat_10')
me_bakuuda_mat_10.from_pydata([(2.688, 4.128, 12.48), (0.0, 5.484, 12.37), (2.969, 4.591, 11.95), (2.921, 3.098, 13.03), (2.718, 2.402, 13.51), (1.541, 1.695, 14.01), (2e-06, 1.563, 14.15), (-1.541, 1.695, 14.01), (-2.718, 2.402, 13.51), (-2.921, 3.098, 13.03), (-2.688, 4.128, 12.48), (-2.969, 4.591, 11.95)], [], [(0, 1, 2), (0, 3, 1), (4, 1, 3), (4, 5, 1), (6, 1, 5), (6, 7, 1), (8, 1, 7), (8, 9, 1), (10, 1, 9), (10, 11, 1)])
me_bakuuda_mat_10.polygons.foreach_set('use_smooth', [True] * 10)
_k = set([(0, 2), (0, 3), (1, 2), (1, 11), (3, 4), (4, 5), (5, 6), (6, 7), (7, 8), (8, 9), (9, 10), (10, 11)])
me_bakuuda_mat_10.attributes.new('sharp_edge', 'BOOLEAN', 'EDGE').data.foreach_set('value', [ (min(e.vertices), max(e.vertices)) in _k for e in me_bakuuda_mat_10.edges])
_uv = me_bakuuda_mat_10.uv_layers.new(name='UVTex')
_uv.uv.foreach_set('vector', [0.1011, 0.6662, 0.5, 0.91, 0.05944, 0.8036, 0.1011, 0.6662, 0.06663, 0.429, 0.5, 0.91, 0.09679, 0.2571, 0.5, 0.91, 0.06663, 0.429, 0.09679, 0.2571, 0.2713, 0.08078, 0.5, 0.91, 0.5, 0.04285, 0.5, 0.91, 0.2713, 0.08078, 0.5, 0.04285, 0.7287, 0.08078, 0.5, 0.91, 0.9032, 0.2571, 0.5, 0.91, 0.7287, 0.08078, 0.9032, 0.2571, 0.9334, 0.429, 0.5, 0.91, 0.8989, 0.6662, 0.5, 0.91, 0.9334, 0.429, 0.8989, 0.6662, 0.9406, 0.8036, 0.5, 0.91])
me_bakuuda_mat_10.materials.append(mat_mat_10)
me_bakuuda_mat_10.use_remesh_preserve_volume = False
me_bakuuda_mat_10.use_remesh_preserve_attributes = False
me_bakuuda_mat_10.use_mirror_vertex_groups = False
me_bakuuda_mat_10.update()
me_bakuuda_mat_6 = bpy.data.meshes.new('bakuuda_mat_6')
me_bakuuda_mat_6.from_pydata([(2.993, 6.187, 10.23), (2.695, 8.151, 11.38), (2.661, 6.204, 11.3), (2.174, 8.678, 10.51), (3.249, 6.539, 9.553), (2.309, 8.719, 9.731), (2.577, 4.822, 9.719), (3.1, 4.933, 9.204), (-2.577, 4.822, 9.719), (-3.249, 6.539, 9.553), (-3.1, 4.933, 9.204), (-2.993, 6.187, 10.23), (-2.174, 8.678, 10.51), (-2.309, 8.719, 9.731), (-2.695, 8.151, 11.38), (-2.661, 6.204, 11.3)], [], [(0, 1, 2), (0, 3, 1), (3, 0, 4), (4, 5, 3), (4, 0, 6), (6, 7, 4), (8, 9, 10), (8, 11, 9), (12, 9, 11), (12, 13, 9), (11, 14, 12), (11, 15, 14)])
me_bakuuda_mat_6.polygons.foreach_set('use_smooth', [True] * 12)
_k = set([(0, 2), (0, 6), (1, 2), (1, 3), (3, 5), (4, 5), (4, 7), (6, 7), (8, 10), (8, 11), (9, 10), (9, 13), (11, 15), (12, 13), (12, 14), (14, 15)])
me_bakuuda_mat_6.attributes.new('sharp_edge', 'BOOLEAN', 'EDGE').data.foreach_set('value', [ (min(e.vertices), max(e.vertices)) in _k for e in me_bakuuda_mat_6.edges])
_uv = me_bakuuda_mat_6.uv_layers.new(name='UVTex')
_uv.uv.foreach_set('vector', [0.3177, 0.4062, 1.01, 1.688, 0.5365, 0.4635, 0.3177, 0.4062, 0.4635, 1.604, 1.01, 1.688, 0.4635, 1.604, 0.3177, 0.4062, -0.2969, 0.8906, -0.2969, 0.8906, -0.25, 1.224, 0.4635, 1.604, -0.2969, 0.8906, 0.3177, 0.4062, 0.05208, 0.05208, 0.05208, 0.05208, -0.474, 0.224, -0.2969, 0.8906, 0.05208, 0.05208, -0.2969, 0.8906, -0.474, 0.224, 0.05208, 0.05208, 0.3177, 0.4062, -0.2969, 0.8906, 0.4635, 1.604, -0.2969, 0.8906, 0.3177, 0.4062, 0.4635, 1.604, -0.25, 1.224, -0.2969, 0.8906, 0.3177, 0.4062, 1.01, 1.688, 0.4635, 1.604, 0.3177, 0.4062, 0.5365, 0.4635, 1.01, 1.688])
me_bakuuda_mat_6.materials.append(mat_mat_6)
me_bakuuda_mat_6.use_remesh_preserve_volume = False
me_bakuuda_mat_6.use_remesh_preserve_attributes = False
me_bakuuda_mat_6.use_mirror_vertex_groups = False
me_bakuuda_mat_6.update()
me_bakuuda_mat_13 = bpy.data.meshes.new('bakuuda_mat_13')
me_bakuuda_mat_13.from_pydata([(2.15, 3.472, 11.18), (2.15, 3.952, 12.02), (1.521, 2.483, 12.86), (1.521, 2.003, 12.03), (-2.15, 3.472, 11.18), (-2.15, 3.952, 12.02), (-2.153, 5.422, 11.17), (-2.153, 4.942, 10.34), (2.153, 4.942, 10.34), (2.153, 5.422, 11.17), (0.0, 1.874, 13.22), (0.0, 1.394, 12.38), (-1.521, 2.003, 12.03), (-1.521, 2.483, 12.86), (2.072, 2.221, 13.1), (2.525, 4.661, 11.64), (2.525, 4.793, 11.96), (2.072, 2.701, 13.93), (-2.072, 2.701, 13.93), (-2.072, 2.221, 13.1), (0.0, 1.612, 13.45), (0.0, 2.092, 14.28), (-2.525, 4.793, 11.96), (-2.525, 4.661, 11.64)], [], [(0, 1, 2), (3, 0, 2), (4, 5, 6), (7, 4, 6), (8, 9, 1), (0, 8, 1), (3, 2, 10), (11, 3, 10), (12, 13, 5), (4, 12, 5), (11, 10, 13), (12, 11, 13), (14, 15, 16), (17, 14, 16), (18, 19, 20), (21, 18, 20), (22, 23, 19), (18, 22, 19), (21, 20, 14), (17, 21, 14)])
me_bakuuda_mat_13.polygons.foreach_set('use_smooth', [True] * 20)
_k = set([(0, 3), (0, 8), (1, 2), (1, 9), (2, 10), (3, 11), (4, 7), (4, 12), (5, 6), (5, 13), (6, 7), (8, 9), (10, 13), (11, 12), (14, 15), (14, 20), (15, 16), (16, 17), (17, 21), (18, 21), (18, 22), (19, 20), (19, 23), (22, 23)])
me_bakuuda_mat_13.attributes.new('sharp_edge', 'BOOLEAN', 'EDGE').data.foreach_set('value', [ (min(e.vertices), max(e.vertices)) in _k for e in me_bakuuda_mat_13.edges])
_uv = me_bakuuda_mat_13.uv_layers.new(name='UVTex')
_uv.uv.foreach_set('vector', [0.0, 0.000488, 0.0, 0.7143, 1.009, 0.7188, 1.009, 0.0, 0.0, 0.000488, 1.009, 0.7188, 0.0, 0.000488, 0.0, 0.7143, 1.009, 0.7188, 1.009, 0.0, 0.0, 0.000488, 1.009, 0.7188, 0.0, 0.000488, 0.0, 0.7143, 1.009, 0.7188, 1.009, 0.0, 0.0, 0.000488, 1.009, 0.7188, 0.0, 0.000488, 0.0, 0.7143, 1.009, 0.7188, 1.009, 0.0, 0.0, 0.000488, 1.009, 0.7188, 0.0, 0.000488, 0.0, 0.7143, 1.009, 0.7188, 1.009, 0.0, 0.0, 0.000488, 1.009, 0.7188, 0.0, 0.000488, 0.0, 0.7143, 1.009, 0.7188, 1.009, 0.0, 0.0, 0.000488, 1.009, 0.7188, 1.01, 0.651, 0.0, 0.65, 0.9896, 0.0, -0.04167, 0.0, 1.01, 0.651, 0.9896, 0.0, 0.9896, 0.0, 1.01, 0.651, 0.0, 0.65, -0.04167, 0.0, 0.9896, 0.0, 0.0, 0.65, 0.9896, 0.0, 1.01, 0.651, 0.0, 0.65, -0.04167, 0.0, 0.9896, 0.0, 0.0, 0.65, 0.9896, 0.0, 1.01, 0.651, 0.0, 0.65, -0.04167, 0.0, 0.9896, 0.0, 0.0, 0.65])
me_bakuuda_mat_13.materials.append(mat_mat_13)
me_bakuuda_mat_13.use_remesh_preserve_volume = False
me_bakuuda_mat_13.use_remesh_preserve_attributes = False
me_bakuuda_mat_13.use_mirror_vertex_groups = False
me_bakuuda_mat_13.update()
me_bakuuda_mat_7 = bpy.data.meshes.new('bakuuda_mat_7')
me_bakuuda_mat_7.from_pydata([(-0.7393, 6.774, 14.91), (-1.481, 8.106, 14.66), (-1.234, 6.739, 14.7), (-0.8053, 8.121, 14.83), (1e-06, 6.769, 15.07), (1e-06, 8.219, 15.0), (0.7393, 6.774, 14.91), (0.8053, 8.121, 14.83), (1.234, 6.739, 14.7), (1.481, 8.106, 14.66), (0.0, 9.375, 14.39), (0.8082, 9.229, 14.25), (-0.8082, 9.229, 14.25), (-1.827, 8.384, 13.73), (-1.939, 8.719, 12.84), (-1.282, 9.495, 13.76), (-0.5146, 9.952, 13.75), (0.5146, 9.952, 13.75), (1.282, 9.495, 13.76), (1.939, 8.719, 12.84), (1.827, 8.384, 13.73), (0.9349, 5.689, 14.77), (2.026, 4.82, 14.28), (2.095, 5.33, 13.78), (1e-06, 4.275, 15.17), (1e-06, 5.714, 15.07), (-0.9349, 5.689, 14.77), (-2.095, 5.33, 13.78), (-2.026, 4.82, 14.28)], [], [(0, 1, 2), (0, 3, 1), (3, 0, 4), (4, 5, 3), (6, 5, 4), (6, 7, 5), (8, 7, 6), (8, 9, 7), (10, 7, 11), (10, 5, 7), (12, 5, 10), (12, 3, 5), (12, 1, 3), (12, 13, 1), (14, 13, 12), (12, 15, 14), (16, 15, 12), (12, 10, 16), (17, 16, 10), (10, 11, 17), (18, 17, 11), (11, 19, 18), (20, 19, 11), (11, 9, 20), (7, 9, 11), (21, 22, 23), (21, 24, 22), (25, 24, 21), (25, 26, 24), (4, 26, 25), (4, 0, 26), (26, 0, 2), (2, 27, 26), (28, 26, 27), (28, 24, 26), (21, 4, 25), (21, 6, 4), (8, 6, 21), (21, 23, 8)])
me_bakuuda_mat_7.polygons.foreach_set('use_smooth', [True] * 39)
_k = set([(1, 2), (1, 13), (2, 27), (8, 9), (8, 23), (9, 20), (13, 14), (14, 15), (15, 16), (16, 17), (17, 18), (18, 19), (19, 20), (22, 23), (22, 24), (24, 28), (27, 28)])
me_bakuuda_mat_7.attributes.new('sharp_edge', 'BOOLEAN', 'EDGE').data.foreach_set('value', [ (min(e.vertices), max(e.vertices)) in _k for e in me_bakuuda_mat_7.edges])
_uv = me_bakuuda_mat_7.uv_layers.new(name='UVTex')
_uv.uv.foreach_set('vector', [0.2834, 0.8385, 0.1743, 1.269, 0.1487, 0.773, 0.2834, 0.8385, 0.2707, 1.348, 0.1743, 1.269, 0.2707, 1.348, 0.2834, 0.8385, 0.5, 0.8828, 0.5, 0.8828, 0.5, 1.392, 0.2707, 1.348, 0.7166, 0.8385, 0.5, 1.392, 0.5, 0.8828, 0.7166, 0.8385, 0.7293, 1.348, 0.5, 1.392, 0.8513, 0.773, 0.7293, 1.348, 0.7166, 0.8385, 0.8513, 0.773, 0.8257, 1.269, 0.7293, 1.348, 0.5, 1.558, 0.7293, 1.348, 0.6857, 1.508, 0.5, 1.558, 0.5, 1.392, 0.7293, 1.348, 0.3143, 1.508, 0.5, 1.392, 0.5, 1.558, 0.3143, 1.508, 0.2707, 1.348, 0.5, 1.392, 0.3143, 1.508, 0.1743, 1.269, 0.2707, 1.348, 0.3143, 1.508, 0.1009, 1.307, 0.1743, 1.269, 0.02758, 1.345, 0.1009, 1.307, 0.3143, 1.508, 0.3143, 1.508, 0.2071, 1.57, 0.02758, 1.345, 0.3128, 1.669, 0.2071, 1.57, 0.3143, 1.508, 0.3143, 1.508, 0.5, 1.558, 0.3128, 1.669, 0.6872, 1.669, 0.3128, 1.669, 0.5, 1.558, 0.5, 1.558, 0.6857, 1.508, 0.6872, 1.669, 0.7929, 1.57, 0.6872, 1.669, 0.6857, 1.508, 0.6857, 1.508, 0.9724, 1.345, 0.7929, 1.57, 0.8991, 1.307, 0.9724, 1.345, 0.6857, 1.508, 0.6857, 1.508, 0.8257, 1.269, 0.8991, 1.307, 0.7293, 1.348, 0.8257, 1.269, 0.6857, 1.508, 0.7593, 0.4432, 0.9629, 0.1702, 0.9785, 0.3303, 0.7593, 0.4432, 0.5, -0.000911, 0.9629, 0.1702, 0.5, 0.4409, 0.5, -0.000911, 0.7593, 0.4432, 0.5, 0.4409, 0.2407, 0.4432, 0.5, -0.000911, 0.5, 0.8828, 0.2407, 0.4432, 0.5, 0.4409, 0.5, 0.8828, 0.2834, 0.8385, 0.2407, 0.4432, 0.2407, 0.4432, 0.2834, 0.8385, 0.1487, 0.773, 0.1487, 0.773, 0.02148, 0.3303, 0.2407, 0.4432, 0.03705, 0.1702, 0.2407, 0.4432, 0.02148, 0.3303, 0.03705, 0.1702, 0.5, -0.000911, 0.2407, 0.4432, 0.7593, 0.4432, 0.5, 0.8828, 0.5, 0.4409, 0.7593, 0.4432, 0.7166, 0.8385, 0.5, 0.8828, 0.8513, 0.773, 0.7166, 0.8385, 0.7593, 0.4432, 0.7593, 0.4432, 0.9785, 0.3303, 0.8513, 0.773])
me_bakuuda_mat_7.materials.append(mat_mat_7)
me_bakuuda_mat_7.use_remesh_preserve_volume = False
me_bakuuda_mat_7.use_remesh_preserve_attributes = False
me_bakuuda_mat_7.use_mirror_vertex_groups = False
me_bakuuda_mat_7.update()
me_bakuuda_mat_0 = bpy.data.meshes.new('bakuuda_mat_0')
me_bakuuda_mat_0.from_pydata([(-2.052, 13.57, -1.691), (1.733, 12.84, -5.193), (-1.733, 12.84, -5.193), (2.052, 13.57, -1.691), (-2.392, 13.53, 1.92), (2.392, 13.53, 1.92), (-2.212, 13.79, 5.475), (2.212, 13.79, 5.475), (1.306, 2.569, 4.984), (2.218, 1.819, 7.627), (1.678, 2.673, 8.077), (1.53, 1.819, 4.931), (1.892, 2.327, 2.976), (3.306, 1.819, 3.264), (-1.196, 2.336, -4.875), (-2.182, 1.85, -2.636), (-1.473, 1.85, -5.417), (-1.687, 2.488, -2.702), (1.196, 2.336, -4.875), (1.687, 2.488, -2.702), (1.473, 1.85, -5.417), (2.182, 1.85, -2.636), (2.387, 10.27, 7.56), (2.309, 8.719, 9.731), (3.722, 7.767, 7.653), (2.386, 10.26, 7.566), (0.0, 11.93, 8.382), (1e-06, 10.42, 9.965), (5.152, 1.819, 4.931), (5.057, 3.222, 4.993), (4.27, 3.21, 7.672), (4.346, 1.819, 7.627), (1.483, 2.951, -7.102), (1.845, 4.685, -7.998), (3.735, 5.15, -7.514), (3.459, 3.381, -6.577), (-1.845, 4.685, -7.998), (-1.483, 2.951, -7.102), (-3.459, 3.381, -6.577), (-3.735, 5.15, -7.514), (-3.192, 12.17, 5.44), (-3.972, 12.59, 1.918), (-3.952, 10.91, 5.414), (-2.387, 10.27, 7.56), (-1.677, 12.45, 7.578), (-2.433, 11.94, 6.858), (-5.057, 3.222, 4.993), (-5.152, 1.819, 4.931), (-4.346, 1.819, 7.627), (-4.27, 3.21, 7.672), (3.972, 12.59, 1.918), (3.082, 12.35, 5.444), (3.543, 12.48, 3.548), (0.7302, 3.145, 5.0), (1e-06, 2.109, 2.151), (-1.53, 1.819, 4.931), (-1.678, 2.673, 8.077), (-2.218, 1.819, 7.627), (-1.306, 2.569, 4.984), (-3.306, 1.819, 3.264), (-1.892, 2.327, 2.976), (-5.057, 3.485, -5.084), (-0.7302, 3.145, 5.0), (-1.962, 3.654, 8.985), (-2.577, 4.822, 9.719), (-3.1, 4.933, 9.204), (-1.318, 3.63, 9.226), (1e-06, 3.475, 8.811), (0.0, 3.485, 9.122), (1.962, 3.654, 8.985), (1.318, 3.63, 9.226), (3.1, 4.933, 9.204), (2.577, 4.822, 9.719), (3.291, 3.029, 8.1), (4.125, 4.765, 7.697), (4.0, 6.261, 7.602), (3.249, 6.539, 9.553), (5.071, 4.063, 5.168), (4.559, 3.861, 2.45), (3.892, 3.026, 2.723), (2.584, 2.838, 1.906), (1e-06, 1.894, -0.1012), (-2.584, 2.838, 1.906), (-2.778, 2.726, -0.1747), (-4.559, 3.861, 2.45), (-4.629, 3.731, -0.2482), (-4.307, 3.725, -2.372), (-2.468, 2.774, -2.114), (-4.38, 1.85, -2.636), (0.0, 2.021, -1.643), (2.468, 2.774, -2.114), (4.38, 1.85, -2.636), (4.307, 3.725, -2.372), (2.778, 2.726, -0.1747), (4.629, 3.731, -0.2482), (-3.892, 3.026, 2.723), (-5.071, 4.063, 5.168), (-4.125, 4.765, 7.697), (-3.291, 3.029, 8.1), (-4.0, 6.261, 7.602), (-3.249, 6.539, 9.553), (-3.722, 7.767, 7.653), (-2.309, 8.719, 9.731), (1.677, 12.45, 7.578), (3.952, 10.91, 5.414), (4.569, 11.29, 1.958), (4.145, 12.68, -0.03162), (3.709, 12.9, -0.02769), (3.638, 12.54, -2.63), (4.83, 11.44, -0.4367), (4.357, 11.4, -3.087), (2.905, 12.07, -5.506), (2.855, 10.81, -6.791), (1.639, 11.48, -7.509), (1.776, 10.51, -8.24), (1e-06, 10.35, -9.134), (2e-06, 8.845, -10.04), (-1.776, 10.51, -8.24), (-2.33, 7.615, -8.865), (-3.708, 7.572, -7.605), (-1.393, 7.404, -9.455), (2e-06, 5.761, -9.303), (-0.7961, 5.962, -11.14), (1e-06, 5.161, -10.63), (1e-06, 4.638, -13.5), (0.7961, 5.962, -11.14), (1e-06, 6.723, -11.51), (1.393, 7.404, -9.455), (2.33, 7.615, -8.865), (3.708, 7.572, -7.605), (1e-06, 4.084, -8.314), (-2.855, 10.81, -6.791), (-1.639, 11.48, -7.509), (-2.676, 11.87, -5.854), (-3.104, 12.21, -4.303), (-3.638, 12.54, -2.63), (-3.469, 13.02, -0.02553), (-4.145, 12.68, -0.03162), (-4.569, 11.29, 1.958), (1e-06, 11.93, -8.041), (-4.357, 11.4, -3.087), (-4.83, 11.44, -0.4367), (3.674, 12.73, -1.293), (2.192, 11.81, -6.63), (1.639, 11.48, -7.509), (0.8254, 11.7, -7.742), (1e-06, 11.93, -8.041), (-0.795, 11.71, -7.752), (-3.665, 12.87, 0.8422), (-5.21, 1.85, -5.417), (-3.306, 1.85, -7.137), (5.057, 3.485, -5.084), (5.21, 1.85, -5.417), (3.306, 1.85, -7.137), (1e-06, 12.45, 7.565), (-2.837, 12.1, 6.036), (0.0, 3.072, 9.565), (2.695, 8.151, 11.38), (1.953, 9.43, 12.08), (1.939, 8.719, 12.84), (2.174, 8.678, 10.51), (0.9772, 9.754, 11.12), (1.276, 9.803, 12.15), (1e-06, 10.33, 11.54), (0.3765, 10.23, 12.5), (1.095, 10.32, 12.89), (1.268, 10.13, 12.87), (1.911, 11.05, 12.74), (2.295, 10.52, 13.48), (2.672, 11.88, 13.06), (2.91, 11.55, 13.52), (3.18, 12.42, 13.54), (2.672, 11.83, 13.83), (2.435, 12.14, 13.56), (1.526, 11.48, 13.55), (0.8158, 10.58, 13.38), (-1e-06, 11.29, 12.55), (-0.3765, 10.23, 12.5), (-0.8158, 10.58, 13.38), (-1.095, 10.32, 12.89), (-1.526, 11.48, 13.55), (-1.911, 11.05, 12.74), (-2.672, 11.88, 13.06), (-2.295, 10.52, 13.48), (-2.91, 11.55, 13.52), (-3.18, 12.42, 13.54), (-2.435, 12.14, 13.56), (-2.672, 11.83, 13.83), (-1.911, 10.97, 13.99), (-1.095, 10.09, 13.63), (-0.5146, 9.952, 13.75), (-1.374, 9.989, 13.34), (-1.282, 9.495, 13.76), (-2.103, 10.21, 13.1), (-3.323, 10.34, 13.0), (-3.29, 9.252, 12.07), (-4.12, 9.109, 12.2), (-3.281, 8.189, 12.95), (-4.114, 8.204, 12.94), (-3.974, 8.976, 13.91), (-5.044, 8.869, 13.55), (-4.145, 10.08, 13.02), (-5.055, 9.507, 13.0), (-5.036, 8.835, 12.43), (-5.994, 8.877, 12.93), (-5.242, 8.52, 12.93), (-2.768, 9.192, 13.99), (-1.939, 8.719, 12.84), (1.911, 10.97, 13.99), (1.095, 10.09, 13.63), (1.374, 9.989, 13.34), (2.103, 10.21, 13.1), (3.29, 9.252, 12.07), (3.323, 10.34, 13.0), (4.12, 9.109, 12.2), (4.145, 10.08, 13.02), (5.036, 8.835, 12.43), (5.055, 9.507, 13.0), (5.994, 8.877, 12.93), (5.044, 8.869, 13.55), (5.242, 8.52, 12.93), (4.114, 8.204, 12.94), (3.281, 8.189, 12.95), (3.974, 8.976, 13.91), (2.768, 9.192, 13.99), (1.282, 9.495, 13.76), (0.5146, 9.952, 13.75), (1e-06, 10.95, 14.36), (0.9689, 11.08, 13.67), (1e-06, 11.92, 14.66), (1.114, 12.07, 13.87), (1e-06, 13.47, 14.52), (0.6883, 13.57, 14.02), (1e-06, 14.97, 14.06), (-1e-06, 13.71, 13.23), (-0.6883, 13.57, 14.02), (-1.114, 12.07, 13.87), (-0.9689, 11.08, 13.67), (-1e-06, 12.31, 12.58), (-0.9772, 9.754, 11.12), (-1.276, 9.803, 12.15), (-1.268, 10.13, 12.87), (-1.953, 9.43, 12.08), (-2.695, 8.151, 11.38), (-2.174, 8.678, 10.51)], [], [(0, 1, 2), (0, 3, 1), (3, 0, 4), (4, 5, 3), (6, 5, 4), (6, 7, 5), (8, 9, 10), (8, 11, 9), (12, 11, 8), (12, 13, 11), (14, 15, 16), (14, 17, 15), (18, 17, 14), (18, 19, 17), (20, 19, 18), (20, 21, 19), (22, 23, 24), (22, 25, 23), (26, 25, 22), (26, 27, 25), (28, 29, 30), (31, 28, 30), (32, 33, 34), (35, 32, 34), (36, 37, 38), (39, 36, 38), (40, 6, 41), (42, 40, 41), (43, 44, 45), (42, 43, 45), (46, 47, 48), (49, 46, 48), (50, 5, 51), (52, 50, 51), (8, 53, 54), (12, 8, 54), (55, 56, 57), (55, 58, 56), (59, 58, 55), (59, 60, 58), (27, 23, 25), (39, 38, 61), (18, 14, 37), (32, 18, 37), (62, 58, 60), (54, 62, 60), (63, 64, 65), (63, 66, 64), (67, 66, 63), (67, 68, 66), (69, 68, 67), (69, 70, 68), (71, 70, 69), (71, 72, 70), (40, 42, 45), (10, 53, 8), (10, 67, 53), (69, 67, 10), (10, 73, 69), (9, 73, 10), (9, 31, 73), (30, 73, 31), (30, 71, 73), (74, 71, 30), (74, 75, 71), (76, 71, 75), (75, 24, 76), (23, 76, 24), (73, 71, 69), (30, 77, 74), (30, 29, 77), (78, 77, 29), (29, 79, 78), (28, 79, 29), (28, 13, 79), (12, 79, 13), (12, 80, 79), (54, 80, 12), (54, 81, 80), (82, 81, 54), (82, 83, 81), (84, 83, 82), (84, 85, 83), (86, 83, 85), (86, 87, 83), (88, 87, 86), (88, 15, 87), (17, 87, 15), (17, 89, 87), (19, 89, 17), (19, 90, 89), (21, 90, 19), (21, 91, 90), (92, 90, 91), (92, 93, 90), (94, 93, 92), (94, 78, 93), (80, 93, 78), (80, 81, 93), (90, 93, 81), (81, 89, 90), (87, 89, 81), (81, 83, 87), (80, 78, 79), (60, 82, 54), (60, 95, 82), (59, 95, 60), (59, 47, 95), (46, 95, 47), (46, 84, 95), (96, 84, 46), (46, 49, 96), (97, 96, 49), (49, 65, 97), (98, 65, 49), (98, 63, 65), (56, 63, 98), (56, 67, 63), (62, 67, 56), (62, 53, 67), (54, 53, 62), (56, 58, 62), (95, 84, 82), (48, 98, 49), (48, 57, 98), (56, 98, 57), (65, 99, 97), (65, 100, 99), (101, 99, 100), (100, 102, 101), (43, 101, 102), (102, 27, 43), (26, 43, 27), (26, 44, 43), (103, 44, 26), (26, 22, 103), (104, 103, 22), (104, 51, 103), (50, 51, 104), (104, 105, 50), (106, 50, 105), (106, 107, 50), (108, 107, 106), (106, 109, 108), (105, 109, 106), (110, 108, 109), (110, 111, 108), (112, 111, 110), (112, 113, 111), (114, 113, 112), (114, 115, 113), (116, 115, 114), (116, 117, 115), (118, 117, 116), (118, 119, 117), (39, 119, 118), (118, 36, 39), (120, 36, 118), (120, 121, 36), (122, 121, 120), (122, 123, 121), (124, 123, 122), (124, 125, 123), (126, 125, 124), (126, 116, 125), (122, 116, 126), (122, 120, 116), (118, 116, 120), (126, 124, 122), (125, 121, 123), (125, 127, 121), (116, 127, 125), (116, 128, 127), (114, 128, 116), (114, 129, 128), (112, 129, 114), (34, 128, 129), (34, 33, 128), (127, 128, 33), (33, 121, 127), (130, 121, 33), (130, 36, 121), (36, 130, 37), (130, 32, 37), (32, 130, 33), (131, 117, 119), (131, 132, 117), (133, 132, 131), (133, 2, 132), (134, 2, 133), (134, 0, 2), (135, 0, 134), (136, 0, 135), (137, 136, 135), (137, 41, 136), (138, 41, 137), (138, 42, 41), (132, 115, 117), (132, 139, 115), (113, 115, 139), (140, 133, 131), (140, 135, 133), (141, 135, 140), (141, 137, 135), (138, 137, 141), (107, 5, 50), (107, 3, 5), (142, 3, 107), (142, 108, 3), (1, 3, 108), (108, 111, 1), (143, 1, 111), (143, 144, 1), (145, 1, 144), (145, 146, 1), (2, 1, 146), (146, 147, 2), (132, 2, 147), (4, 0, 136), (136, 148, 4), (41, 4, 148), (41, 6, 4), (61, 88, 86), (61, 149, 88), (150, 149, 61), (61, 38, 150), (37, 150, 38), (37, 16, 150), (14, 16, 37), (91, 151, 92), (91, 152, 151), (153, 151, 152), (153, 35, 151), (32, 35, 153), (153, 20, 32), (18, 32, 20), (7, 51, 5), (7, 103, 51), (154, 103, 7), (7, 6, 154), (44, 154, 6), (6, 155, 44), (40, 155, 6), (155, 45, 44), (156, 70, 72), (156, 68, 70), (66, 68, 156), (156, 64, 66), (157, 158, 159), (157, 160, 158), (161, 158, 160), (161, 162, 158), (163, 162, 161), (163, 164, 162), (165, 162, 164), (165, 166, 162), (167, 166, 165), (167, 168, 166), (169, 168, 167), (169, 170, 168), (171, 170, 169), (171, 172, 170), (173, 172, 171), (173, 174, 172), (169, 174, 173), (169, 167, 174), (165, 174, 167), (165, 175, 174), (164, 175, 165), (164, 176, 175), (177, 176, 164), (177, 178, 176), (179, 178, 177), (179, 180, 178), (181, 180, 179), (181, 182, 180), (183, 182, 181), (183, 184, 182), (185, 182, 184), (185, 186, 182), (187, 186, 185), (187, 180, 186), (188, 180, 187), (188, 178, 180), (189, 178, 188), (189, 190, 178), (191, 190, 189), (191, 192, 190), (193, 192, 191), (193, 194, 192), (195, 194, 193), (195, 196, 194), (197, 196, 195), (197, 198, 196), (199, 198, 197), (199, 200, 198), (201, 200, 199), (201, 202, 200), (203, 202, 201), (203, 204, 202), (205, 204, 203), (205, 200, 204), (198, 200, 205), (205, 203, 198), (196, 198, 203), (203, 201, 196), (194, 196, 201), (201, 199, 194), (206, 194, 199), (206, 192, 194), (207, 192, 206), (206, 197, 207), (199, 197, 206), (169, 173, 171), (182, 186, 180), (204, 200, 202), (185, 184, 187), (172, 168, 170), (172, 208, 168), (174, 208, 172), (174, 175, 208), (209, 208, 175), (209, 168, 208), (210, 168, 209), (210, 166, 168), (211, 166, 210), (211, 162, 166), (158, 162, 211), (211, 212, 158), (213, 212, 211), (213, 214, 212), (215, 214, 213), (215, 216, 214), (217, 216, 215), (217, 218, 216), (219, 218, 217), (219, 220, 218), (221, 220, 219), (221, 216, 220), (214, 216, 221), (221, 222, 214), (223, 222, 221), (223, 224, 222), (213, 224, 223), (213, 225, 224), (211, 225, 213), (211, 210, 225), (226, 225, 210), (210, 209, 226), (175, 226, 209), (175, 227, 226), (228, 227, 175), (228, 229, 227), (230, 229, 228), (230, 231, 229), (232, 231, 230), (232, 233, 231), (234, 233, 232), (234, 235, 233), (236, 235, 234), (236, 231, 235), (229, 231, 236), (236, 237, 229), (238, 237, 236), (238, 176, 237), (228, 176, 238), (228, 175, 176), (220, 216, 218), (233, 235, 231), (238, 230, 228), (238, 234, 230), (236, 234, 238), (234, 232, 230), (222, 212, 214), (222, 158, 212), (159, 158, 222), (222, 224, 159), (225, 159, 224), (219, 223, 221), (219, 215, 223), (217, 215, 219), (223, 215, 213), (178, 237, 176), (178, 227, 237), (190, 227, 178), (190, 226, 227), (237, 227, 229), (23, 161, 160), (23, 27, 161), (163, 161, 27), (27, 239, 163), (240, 163, 239), (240, 177, 163), (179, 177, 240), (240, 241, 179), (193, 241, 240), (193, 191, 241), (183, 241, 191), (183, 181, 241), (179, 241, 181), (177, 164, 163), (189, 183, 191), (189, 188, 183), (242, 193, 240), (242, 195, 193), (197, 195, 242), (242, 207, 197), (242, 243, 207), (242, 244, 243), (239, 244, 242), (242, 240, 239), (183, 187, 184), (183, 188, 187)])
me_bakuuda_mat_0.polygons.foreach_set('use_smooth', [True] * 413)
_k = set([(9, 11), (9, 31), (11, 13), (13, 28), (15, 16), (15, 88), (16, 150), (20, 21), (20, 153), (21, 91), (22, 24), (22, 104), (23, 76), (23, 160), (24, 75), (27, 102), (27, 239), (28, 31), (34, 35), (34, 129), (35, 151), (39, 61), (39, 119), (40, 45), (40, 155), (41, 136), (41, 148), (42, 43), (42, 138), (43, 101), (44, 103), (44, 154), (45, 155), (47, 48), (47, 59), (48, 57), (50, 52), (51, 52), (55, 57), (55, 59), (61, 86), (64, 65), (64, 156), (65, 100), (71, 72), (71, 76), (72, 156), (74, 75), (74, 77), (77, 78), (78, 94), (84, 85), (84, 96), (85, 86), (88, 149), (91, 152), (92, 94), (92, 151), (96, 97), (97, 99), (99, 101), (100, 102), (103, 154), (104, 105), (105, 109), (107, 108), (107, 142), (108, 142), (109, 110), (110, 112), (111, 113), (111, 143), (112, 129), (113, 139), (119, 131), (131, 140), (132, 139), (132, 147), (133, 134), (133, 135), (134, 135), (136, 148), (138, 141), (140, 141), (143, 144), (144, 145), (145, 146), (146, 147), (149, 150), (152, 153), (157, 159), (157, 160), (159, 225), (190, 192), (190, 226), (192, 207), (207, 243), (225, 226), (239, 244), (243, 244)])
me_bakuuda_mat_0.attributes.new('sharp_edge', 'BOOLEAN', 'EDGE').data.foreach_set('value', [ (min(e.vertices), max(e.vertices)) in _k for e in me_bakuuda_mat_0.edges])
_uv = me_bakuuda_mat_0.uv_layers.new(name='UVTex')
_uv.uv.foreach_set('vector', [0.4969, 0.9268, 0.3496, 0.9276, 0.3496, 0.9276, 0.4969, 0.9268, 0.4969, 0.9268, 0.3496, 0.9276, 0.4969, 0.9268, 0.4969, 0.9268, 0.6489, 0.9241, 0.6489, 0.9241, 0.6489, 0.9241, 0.4969, 0.9268, 0.7984, 0.9627, 0.6489, 0.9241, 0.6489, 0.9241, 0.7984, 0.9627, 0.7984, 0.9627, 0.6489, 0.9241, 0.7778, 0.1705, 0.889, 0.1206, 0.8979, 0.1773, 0.7778, 0.1705, 0.7756, 0.1206, 0.889, 0.1206, 0.6933, 0.1544, 0.7756, 0.1206, 0.7778, 0.1705, 0.6933, 0.1544, 0.7054, 0.1206, 0.7756, 0.1206, 0.363, 0.155, 0.4572, 0.1228, 0.3401, 0.1228, 0.363, 0.155, 0.4544, 0.165, 0.4572, 0.1228, 0.363, 0.155, 0.4544, 0.165, 0.363, 0.155, 0.363, 0.155, 0.4544, 0.165, 0.4544, 0.165, 0.3401, 0.1228, 0.4544, 0.165, 0.363, 0.155, 0.3401, 0.1228, 0.4572, 0.1228, 0.4544, 0.165, 0.9158, 0.6812, 0.9744, 0.5913, 0.9197, 0.5153, 0.9158, 0.6812, 0.916, 0.6808, 0.9744, 0.5913, 0.9163, 0.8658, 0.916, 0.6808, 0.9158, 0.6812, 0.9163, 0.8658, 1.0, 0.7003, 0.916, 0.6808, 0.7756, 0.1206, 0.7782, 0.2138, 0.9067, 0.213, 0.889, 0.1206, 0.7756, 0.1206, 0.9067, 0.213, 0.2692, 0.1958, 0.2315, 0.3108, 0.2519, 0.3528, 0.2913, 0.2243, 0.2692, 0.1958, 0.2519, 0.3528, 0.2315, 0.3108, 0.2692, 0.1958, 0.2913, 0.2243, 0.2519, 0.3528, 0.2315, 0.3108, 0.2913, 0.2243, 0.797, 0.8415, 0.7984, 0.9627, 0.6488, 0.8623, 0.7959, 0.7476, 0.797, 0.8415, 0.6488, 0.8623, 0.9158, 0.6812, 0.8868, 0.89, 0.8566, 0.8427, 0.7959, 0.7476, 0.9158, 0.6812, 0.8566, 0.8427, 0.7782, 0.2138, 0.7756, 0.1206, 0.889, 0.1206, 0.9067, 0.213, 0.7782, 0.2138, 0.889, 0.1206, 0.6488, 0.8623, 0.6489, 0.9241, 0.7972, 0.8551, 0.6641, 0.8616, 0.6488, 0.8623, 0.7972, 0.8551, 0.7778, 0.1705, 0.7785, 0.2087, 0.6669, 0.1399, 0.6933, 0.1544, 0.7778, 0.1705, 0.6669, 0.1399, 0.7756, 0.1206, 0.8979, 0.1773, 0.889, 0.1206, 0.7756, 0.1206, 0.7778, 0.1705, 0.8979, 0.1773, 0.7054, 0.1206, 0.7778, 0.1705, 0.7756, 0.1206, 0.7054, 0.1206, 0.6933, 0.1544, 0.7778, 0.1705, 1.0, 0.7003, 0.9744, 0.5913, 0.916, 0.6808, -0.1732, 0.02172, -0.0913, -0.3421, 0.03917, -0.3226, 0.363, 0.155, 0.363, 0.155, 0.2692, 0.1958, 0.2692, 0.1958, 0.363, 0.155, 0.2692, 0.1958, 0.7785, 0.2087, 0.7778, 0.1705, 0.6933, 0.1544, 0.6669, 0.1399, 0.7785, 0.2087, 0.6933, 0.1544, -0.02906, 0.4348, 0.1512, 0.4199, 0.01637, 0.408, -0.02906, 0.4348, 0.1297, 0.3881, 0.1512, 0.4199, -0.04614, 0.3746, 0.1297, 0.3881, -0.02906, 0.4348, -0.04614, 0.3746, 0.1121, 0.3639, 0.1297, 0.3881, -0.02906, 0.4348, 0.1121, 0.3639, -0.04614, 0.3746, -0.02906, 0.4348, 0.1297, 0.3881, 0.1121, 0.3639, 0.01637, 0.408, 0.1297, 0.3881, -0.02906, 0.4348, 0.01637, 0.408, 0.1512, 0.4199, 0.1297, 0.3881, 0.797, 0.8415, 0.7959, 0.7476, 0.8566, 0.8427, 0.8979, 0.1773, 0.7785, 0.2087, 0.7778, 0.1705, 0.8979, 0.1773, 0.9417, 0.3061, 0.7785, 0.2087, 0.9467, 0.3444, 0.9417, 0.3061, 0.8979, 0.1773, 0.8979, 0.1773, 0.9269, 0.2328, 0.9467, 0.3444, 0.889, 0.1206, 0.9269, 0.2328, 0.8979, 0.1773, 0.889, 0.1206, 0.889, 0.1206, 0.9269, 0.2328, 0.9067, 0.213, 0.9269, 0.2328, 0.889, 0.1206, 0.9067, 0.213, 0.9598, 0.3273, 0.9269, 0.2328, 0.9164, 0.3161, 0.9598, 0.3273, 0.9067, 0.213, 0.9164, 0.3161, 0.9176, 0.4154, 0.9598, 0.3273, 0.9882, 0.4429, 0.9598, 0.3273, 0.9176, 0.4154, 0.9176, 0.4154, 0.9197, 0.5153, 0.9882, 0.4429, 0.9744, 0.5913, 0.9882, 0.4429, 0.9197, 0.5153, 0.9269, 0.2328, 0.9598, 0.3273, 0.9467, 0.3444, 0.9067, 0.213, 0.7904, 0.2695, 0.9164, 0.3161, 0.9067, 0.213, 0.7782, 0.2138, 0.7904, 0.2695, 0.6977, -0.2519, 0.7904, 0.2695, 0.7782, 0.2138, 0.7782, 0.2138, 0.7019, 0.2008, 0.6977, -0.2519, 0.7756, 0.1206, 0.7019, 0.2008, 0.7782, 0.2138, 0.7756, 0.1206, 0.7054, 0.1206, 0.7019, 0.2008, 0.6933, 0.1544, 0.7019, 0.2008, 0.7054, 0.1206, 0.6933, 0.1544, 0.6719, 0.1883, 0.7019, 0.2008, 0.6669, 0.1399, 0.6719, 0.1883, 0.6933, 0.1544, 0.6669, 0.1399, 0.5925, 0.1257, 0.6719, 0.1883, 0.6719, 0.1883, 0.5925, 0.1257, 0.6669, 0.1399, 0.6719, 0.1883, 0.5894, 0.1808, 0.5925, 0.1257, 0.6712, 0.2562, 0.5894, 0.1808, 0.6719, 0.1883, 0.6712, 0.2562, 0.5864, 0.2475, 0.5894, 0.1808, 0.4683, 0.2471, 0.5894, 0.1808, 0.5864, 0.2475, 0.4683, 0.2471, 0.4791, 0.1841, 0.5894, 0.1808, 0.4572, 0.1228, 0.4791, 0.1841, 0.4683, 0.2471, 0.4572, 0.1228, 0.4572, 0.1228, 0.4791, 0.1841, 0.4544, 0.165, 0.4791, 0.1841, 0.4572, 0.1228, 0.4544, 0.165, 0.499, 0.134, 0.4791, 0.1841, 0.4544, 0.165, 0.499, 0.134, 0.4544, 0.165, 0.4544, 0.165, 0.4791, 0.1841, 0.499, 0.134, 0.4572, 0.1228, 0.4791, 0.1841, 0.4544, 0.165, 0.4572, 0.1228, 0.4572, 0.1228, 0.4791, 0.1841, 0.4683, 0.2471, 0.4791, 0.1841, 0.4572, 0.1228, 0.4683, 0.2471, 0.5894, 0.1808, 0.4791, 0.1841, 0.5864, 0.2475, 0.5894, 0.1808, 0.4683, 0.2471, 0.5864, 0.2475, 0.6712, 0.2562, 0.5894, 0.1808, 0.6719, 0.1883, 0.5894, 0.1808, 0.6712, 0.2562, 0.6719, 0.1883, 0.5925, 0.1257, 0.5894, 0.1808, 0.4791, 0.1841, 0.5894, 0.1808, 0.5925, 0.1257, 0.5925, 0.1257, 0.499, 0.134, 0.4791, 0.1841, 0.4791, 0.1841, 0.499, 0.134, 0.5925, 0.1257, 0.5925, 0.1257, 0.5894, 0.1808, 0.4791, 0.1841, 0.6719, 0.1883, 0.6712, 0.2562, 0.7019, 0.2008, 0.6933, 0.1544, 0.6719, 0.1883, 0.6669, 0.1399, 0.6933, 0.1544, 0.7019, 0.2008, 0.6719, 0.1883, 0.7054, 0.1206, 0.7019, 0.2008, 0.6933, 0.1544, 0.7054, 0.1206, 0.7756, 0.1206, 0.7019, 0.2008, 0.7782, 0.2138, 0.7019, 0.2008, 0.7756, 0.1206, 0.7782, 0.2138, 0.6712, 0.2562, 0.7019, 0.2008, 0.7904, 0.2695, 0.6712, 0.2562, 0.7782, 0.2138, 0.7782, 0.2138, 0.9067, 0.213, 0.7904, 0.2695, 0.9164, 0.3161, 0.7904, 0.2695, 0.9067, 0.213, 0.9067, 0.213, 0.9598, 0.3273, 0.9164, 0.3161, 0.9269, 0.2328, 0.9598, 0.3273, 0.9067, 0.213, 0.9269, 0.2328, 0.9467, 0.3444, 0.9598, 0.3273, 0.8979, 0.1773, 0.9467, 0.3444, 0.9269, 0.2328, 0.8979, 0.1773, 0.9417, 0.3061, 0.9467, 0.3444, 0.7785, 0.2087, 0.9417, 0.3061, 0.8979, 0.1773, 0.7785, 0.2087, 0.7785, 0.2087, 0.9417, 0.3061, 0.6669, 0.1399, 0.7785, 0.2087, 0.7785, 0.2087, 0.8979, 0.1773, 0.7778, 0.1705, 0.7785, 0.2087, 0.7019, 0.2008, 0.6712, 0.2562, 0.6719, 0.1883, 0.889, 0.1206, 0.9269, 0.2328, 0.9067, 0.213, 0.889, 0.1206, 0.889, 0.1206, 0.9269, 0.2328, 0.8979, 0.1773, 0.9269, 0.2328, 0.889, 0.1206, 0.9598, 0.3273, 0.9176, 0.4154, 0.9164, 0.3161, 0.9598, 0.3273, 0.9882, 0.4429, 0.9176, 0.4154, 0.9197, 0.5153, 0.9176, 0.4154, 0.9882, 0.4429, 0.9882, 0.4429, 0.9744, 0.5913, 0.9197, 0.5153, 0.9158, 0.6812, 0.9197, 0.5153, 0.9744, 0.5913, 0.9744, 0.5913, 1.0, 0.7003, 0.9158, 0.6812, 0.9163, 0.8658, 0.9158, 0.6812, 1.0, 0.7003, 0.9163, 0.8658, 0.8868, 0.89, 0.9158, 0.6812, 0.8868, 0.89, 0.8868, 0.89, 0.9163, 0.8658, 0.9163, 0.8658, 0.9158, 0.6812, 0.8868, 0.89, 0.7959, 0.7476, 0.8868, 0.89, 0.9158, 0.6812, 0.7959, 0.7476, 0.7972, 0.8551, 0.8868, 0.89, 0.6488, 0.8623, 0.7972, 0.8551, 0.7959, 0.7476, 0.7959, 0.7476, 0.6505, 0.7729, 0.6488, 0.8623, 0.5668, 0.8682, 0.6488, 0.8623, 0.6505, 0.7729, 0.5668, 0.8682, 0.5669, 0.8825, 0.6488, 0.8623, 0.4574, 0.8587, 0.5669, 0.8825, 0.5668, 0.8682, 0.5668, 0.8682, 0.5649, 0.7829, 0.4574, 0.8587, 0.6505, 0.7729, 0.5649, 0.7829, 0.5668, 0.8682, 0.4382, 0.768, 0.4574, 0.8587, 0.5649, 0.7829, 0.4382, 0.768, 0.3217, 0.84, 0.4574, 0.8587, 0.2631, 0.743, 0.3217, 0.84, 0.4382, 0.768, 0.2631, 0.743, 0.2521, 0.828, 0.3217, 0.84, 0.2214, 0.7372, 0.2521, 0.828, 0.2631, 0.743, 0.2214, 0.7372, 0.1719, 0.7214, 0.2521, 0.828, 0.1456, 0.5868, 0.1719, 0.7214, 0.2214, 0.7372, 0.1456, 0.5868, 0.2214, 0.7372, 0.1719, 0.7214, 0.195, 0.5052, 0.2214, 0.7372, 0.1456, 0.5868, 0.195, 0.5052, 0.2481, 0.5024, 0.2214, 0.7372, 0.2519, 0.3528, 0.2481, 0.5024, 0.195, 0.5052, 0.195, 0.5052, 0.2315, 0.3108, 0.2519, 0.3528, 0.1702, 0.4912, 0.2315, 0.3108, 0.195, 0.5052, 0.1702, 0.4912, 0.1767, 0.3822, 0.2315, 0.3108, 0.09945, 0.3955, 0.1767, 0.3822, 0.1702, 0.4912, 0.09945, 0.3955, 0.1209, 0.3424, 0.1767, 0.3822, 0.0, 0.3077, 0.1209, 0.3424, 0.09945, 0.3955, 0.0, 0.3077, 0.09945, 0.3955, 0.1209, 0.3424, 0.08376, 0.446, 0.09945, 0.3955, 0.0, 0.3077, 0.08376, 0.446, 0.1456, 0.5868, 0.09945, 0.3955, 0.09945, 0.3955, 0.1456, 0.5868, 0.08376, 0.446, 0.09945, 0.3955, 0.1702, 0.4912, 0.1456, 0.5868, 0.195, 0.5052, 0.1456, 0.5868, 0.1702, 0.4912, 0.08376, 0.446, 0.0, 0.3077, 0.09945, 0.3955, 0.09945, 0.3955, 0.1767, 0.3822, 0.1209, 0.3424, 0.09945, 0.3955, 0.1702, 0.4912, 0.1767, 0.3822, 0.1456, 0.5868, 0.1702, 0.4912, 0.09945, 0.3955, 0.1456, 0.5868, 0.195, 0.5052, 0.1702, 0.4912, 0.2214, 0.7372, 0.195, 0.5052, 0.1456, 0.5868, 0.2214, 0.7372, 0.2481, 0.5024, 0.195, 0.5052, 0.2631, 0.743, 0.2481, 0.5024, 0.2214, 0.7372, 0.2519, 0.3528, 0.195, 0.5052, 0.2481, 0.5024, 0.2519, 0.3528, 0.2315, 0.3108, 0.195, 0.5052, 0.1702, 0.4912, 0.195, 0.5052, 0.2315, 0.3108, 0.2315, 0.3108, 0.1767, 0.3822, 0.1702, 0.4912, 0.2182, 0.2551, 0.1767, 0.3822, 0.2315, 0.3108, 0.2182, 0.2551, 0.2315, 0.3108, 0.1767, 0.3822, 0.2692, 0.1958, 0.2315, 0.3108, 0.2182, 0.2551, 0.2182, 0.2551, 0.2692, 0.1958, 0.2692, 0.1958, 0.2315, 0.3108, 0.2692, 0.1958, 0.2182, 0.2551, 0.2631, 0.743, 0.2214, 0.7372, 0.2481, 0.5024, 0.2631, 0.743, 0.2521, 0.828, 0.2214, 0.7372, 0.3217, 0.84, 0.2521, 0.828, 0.2631, 0.743, 0.3217, 0.84, 0.3496, 0.9276, 0.2521, 0.828, 0.3902, 0.8494, 0.3496, 0.9276, 0.3217, 0.84, 0.3902, 0.8494, 0.4969, 0.9268, 0.3496, 0.9276, 0.4574, 0.8587, 0.4969, 0.9268, 0.3902, 0.8494, 0.567, 0.8905, 0.4969, 0.9268, 0.4574, 0.8587, 0.5668, 0.8682, 0.567, 0.8905, 0.4574, 0.8587, 0.5668, 0.8682, 0.6488, 0.8623, 0.567, 0.8905, 0.6505, 0.7729, 0.6488, 0.8623, 0.5668, 0.8682, 0.6505, 0.7729, 0.7959, 0.7476, 0.6488, 0.8623, 0.2521, 0.828, 0.1719, 0.7214, 0.2214, 0.7372, 0.2521, 0.828, 0.2194, 0.8696, 0.1719, 0.7214, 0.2521, 0.828, 0.1719, 0.7214, 0.2194, 0.8696, 0.4382, 0.768, 0.3217, 0.84, 0.2631, 0.743, 0.4382, 0.768, 0.4574, 0.8587, 0.3217, 0.84, 0.5649, 0.7829, 0.4574, 0.8587, 0.4382, 0.768, 0.5649, 0.7829, 0.5668, 0.8682, 0.4574, 0.8587, 0.6505, 0.7729, 0.5668, 0.8682, 0.5649, 0.7829, 0.5669, 0.8825, 0.6489, 0.9241, 0.6488, 0.8623, 0.5669, 0.8825, 0.4969, 0.9268, 0.6489, 0.9241, 0.5097, 0.8701, 0.4969, 0.9268, 0.5669, 0.8825, 0.5097, 0.8701, 0.4574, 0.8587, 0.4969, 0.9268, 0.3496, 0.9276, 0.4969, 0.9268, 0.4574, 0.8587, 0.4574, 0.8587, 0.3217, 0.84, 0.3496, 0.9276, 0.2867, 0.8339, 0.3496, 0.9276, 0.3217, 0.84, 0.2867, 0.8339, 0.2521, 0.828, 0.3496, 0.9276, 0.2359, 0.8486, 0.3496, 0.9276, 0.2521, 0.828, 0.2359, 0.8486, 0.2194, 0.8696, 0.3496, 0.9276, 0.3496, 0.9276, 0.3496, 0.9276, 0.2194, 0.8696, 0.2194, 0.8696, 0.2353, 0.8494, 0.3496, 0.9276, 0.2521, 0.828, 0.3496, 0.9276, 0.2353, 0.8494, 0.6489, 0.9241, 0.4969, 0.9268, 0.567, 0.8905, 0.567, 0.8905, 0.6028, 0.8781, 0.6489, 0.9241, 0.6488, 0.8623, 0.6489, 0.9241, 0.6028, 0.8781, 0.6488, 0.8623, 0.7984, 0.9627, 0.6489, 0.9241, 0.3542, 0.2312, 0.4572, 0.1228, 0.4683, 0.2471, 0.3542, 0.2312, 0.3401, 0.1228, 0.4572, 0.1228, 0.2678, 0.1228, 0.3401, 0.1228, 0.3542, 0.2312, 0.3542, 0.2312, 0.2913, 0.2243, 0.2678, 0.1228, 0.2692, 0.1958, 0.2678, 0.1228, 0.2913, 0.2243, 0.2692, 0.1958, 0.3401, 0.1228, 0.2678, 0.1228, 0.363, 0.155, 0.3401, 0.1228, 0.2692, 0.1958, 0.4572, 0.1228, 0.3542, 0.2312, 0.4683, 0.2471, 0.4572, 0.1228, 0.3401, 0.1228, 0.3542, 0.2312, 0.2678, 0.1228, 0.3542, 0.2312, 0.3401, 0.1228, 0.2678, 0.1228, 0.2913, 0.2243, 0.3542, 0.2312, 0.2692, 0.1958, 0.2913, 0.2243, 0.2678, 0.1228, 0.2678, 0.1228, 0.3401, 0.1228, 0.2692, 0.1958, 0.363, 0.155, 0.2692, 0.1958, 0.3401, 0.1228, 0.7984, 0.9627, 0.7972, 0.8551, 0.6489, 0.9241, 0.7984, 0.9627, 0.8868, 0.89, 0.7972, 0.8551, 0.8574, 0.9143, 0.8868, 0.89, 0.7984, 0.9627, 0.7984, 0.9627, 0.7984, 0.9627, 0.8574, 0.9143, 0.8868, 0.89, 0.8574, 0.9143, 0.7984, 0.9627, 0.7984, 0.9627, 0.8197, 0.842, 0.8868, 0.89, 0.797, 0.8415, 0.8197, 0.842, 0.7984, 0.9627, 0.8197, 0.842, 0.8566, 0.8427, 0.8868, 0.89, 0.1575, 0.2854, 0.1297, 0.3881, 0.1512, 0.4199, 0.1575, 0.2854, 0.1121, 0.3639, 0.1297, 0.3881, 0.1297, 0.3881, 0.1121, 0.3639, 0.1575, 0.2854, 0.1575, 0.2854, 0.1512, 0.4199, 0.1297, 0.3881, 0.378, 0.7439, 0.4804, 0.8224, 0.5905, 0.7864, 0.378, 0.7439, 0.2527, 0.7988, 0.4804, 0.8224, 0.3405, 0.9111, 0.4804, 0.8224, 0.2527, 0.7988, 0.3405, 0.9111, 0.4905, 0.8757, 0.4804, 0.8224, 0.4088, 0.9645, 0.4905, 0.8757, 0.3405, 0.9111, 0.4088, 0.9645, 0.2459, 0.2386, 0.4905, 0.8757, 0.3592, 0.3135, 0.4905, 0.8757, 0.2459, 0.2386, 0.3592, 0.3135, 0.3549, 0.2866, 0.4905, 0.8757, 0.3082, 0.4756, 0.3549, 0.2866, 0.3592, 0.3135, 0.3082, 0.4756, 0.575, 0.3977, 0.3549, 0.2866, 0.4052, 0.598, 0.575, 0.3977, 0.3082, 0.4756, 0.4052, 0.598, 0.5701, 0.5498, 0.575, 0.3977, 0.543, 0.6777, 0.5701, 0.5498, 0.4052, 0.598, 0.543, 0.6777, 0.6834, 0.5905, 0.5701, 0.5498, 0.5842, 0.6368, 0.6834, 0.5905, 0.543, 0.6777, 0.5842, 0.6368, 0.5978, 0.5385, 0.6834, 0.5905, 0.4052, 0.598, 0.5978, 0.5385, 0.5842, 0.6368, 0.4052, 0.598, 0.3082, 0.4756, 0.5978, 0.5385, 0.3592, 0.3135, 0.5978, 0.5385, 0.3082, 0.4756, 0.3592, 0.3135, 0.5382, 0.3523, 0.5978, 0.5385, 0.2459, 0.2386, 0.5382, 0.3523, 0.3592, 0.3135, 0.2459, 0.2386, 0.2373, 0.4572, 0.5382, 0.3523, 0.2459, 0.2386, 0.2373, 0.4572, 0.2459, 0.2386, 0.2459, 0.2386, 0.5382, 0.3523, 0.2373, 0.4572, 0.3592, 0.3135, 0.5382, 0.3523, 0.2459, 0.2386, 0.3592, 0.3135, 0.5978, 0.5385, 0.5382, 0.3523, 0.3082, 0.4756, 0.5978, 0.5385, 0.3592, 0.3135, 0.3082, 0.4756, 0.4052, 0.598, 0.5978, 0.5385, 0.575, 0.3977, 0.4052, 0.598, 0.3082, 0.4756, 0.575, 0.3977, 0.5701, 0.5498, 0.4052, 0.598, 0.543, 0.6777, 0.4052, 0.598, 0.5701, 0.5498, 0.543, 0.6777, 0.5842, 0.6368, 0.4052, 0.598, 0.6834, 0.5905, 0.5842, 0.6368, 0.543, 0.6777, 0.6834, 0.5905, 0.5978, 0.5385, 0.5842, 0.6368, 0.7584, 0.4635, 0.5978, 0.5385, 0.6834, 0.5905, 0.7584, 0.4635, 0.5382, 0.3523, 0.5978, 0.5385, 0.6262, 0.2799, 0.5382, 0.3523, 0.7584, 0.4635, 0.6262, 0.2799, 0.5397, 0.2067, 0.5382, 0.3523, 0.5242, 0.2653, 0.5397, 0.2067, 0.6262, 0.2799, 0.5242, 0.2653, 0.6479, 0.1601, 0.5397, 0.2067, 0.4355, 0.2982, 0.6479, 0.1601, 0.5242, 0.2653, 0.4355, 0.2982, 0.466, 0.3176, 0.6479, 0.1601, 0.005151, 0.2114, 0.466, 0.3176, 0.4355, 0.2982, 0.005151, 0.2114, 0.05275, 0.1903, 0.466, 0.3176, 0.3813, 0.0, 0.05275, 0.1903, 0.005151, 0.2114, 0.3813, 0.0, 0.3455, 0.002163, 0.05275, 0.1903, 0.7275, 0.116, 0.3455, 0.002163, 0.3813, 0.0, 0.7275, 0.116, 0.5986, 0.09093, 0.3455, 0.002163, 0.4712, 0.2781, 0.5986, 0.09093, 0.7275, 0.116, 0.4712, 0.2781, 0.4308, 0.1942, 0.5986, 0.09093, 0.133, 0.1499, 0.4308, 0.1942, 0.4712, 0.2781, 0.133, 0.1499, 0.2725, 0.06833, 0.4308, 0.1942, 0.3414, 0.02086, 0.2725, 0.06833, 0.133, 0.1499, 0.3414, 0.02086, 0.5986, 0.09093, 0.2725, 0.06833, 0.3455, 0.002163, 0.5986, 0.09093, 0.3414, 0.02086, 0.3414, 0.02086, 0.133, 0.1499, 0.3455, 0.002163, 0.05275, 0.1903, 0.3455, 0.002163, 0.133, 0.1499, 0.133, 0.1499, 0.4712, 0.2781, 0.05275, 0.1903, 0.466, 0.3176, 0.05275, 0.1903, 0.4712, 0.2781, 0.4712, 0.2781, 0.7275, 0.116, 0.466, 0.3176, 0.8096, 0.1327, 0.466, 0.3176, 0.7275, 0.116, 0.8096, 0.1327, 0.6479, 0.1601, 0.466, 0.3176, 0.3445, 0.05455, 0.6479, 0.1601, 0.8096, 0.1327, 0.8096, 0.1327, 0.3813, 0.0, 0.3445, 0.05455, 0.7275, 0.116, 0.3813, 0.0, 0.8096, 0.1327, 0.4052, 0.598, 0.5842, 0.6368, 0.543, 0.6777, 0.4052, 0.598, 0.5842, 0.6368, 0.5978, 0.5385, 0.2725, 0.06833, 0.5986, 0.09093, 0.4308, 0.1942, 0.543, 0.6777, 0.5701, 0.5498, 0.6834, 0.5905, 0.6834, 0.5905, 0.575, 0.3977, 0.5701, 0.5498, 0.6834, 0.5905, 0.7584, 0.4635, 0.575, 0.3977, 0.5978, 0.5385, 0.7584, 0.4635, 0.6834, 0.5905, 0.5978, 0.5385, 0.5382, 0.3523, 0.7584, 0.4635, 0.6262, 0.2799, 0.7584, 0.4635, 0.5382, 0.3523, 0.6262, 0.2799, 0.575, 0.3977, 0.7584, 0.4635, 0.5242, 0.2653, 0.575, 0.3977, 0.6262, 0.2799, 0.5242, 0.2653, 0.3549, 0.2866, 0.575, 0.3977, 0.4355, 0.2982, 0.3549, 0.2866, 0.5242, 0.2653, 0.4355, 0.2982, 0.09593, 0.1807, 0.3549, 0.2866, 0.07075, 0.1054, 0.09593, 0.1807, 0.4355, 0.2982, 0.4355, 0.2982, 0.005151, 0.2114, 0.07075, 0.1054, 0.466, 0.3176, 0.005151, 0.2114, 0.4355, 0.2982, 0.466, 0.3176, 0.05275, 0.1903, 0.005151, 0.2114, 0.4712, 0.2781, 0.05275, 0.1903, 0.466, 0.3176, 0.4712, 0.2781, 0.133, 0.1499, 0.05275, 0.1903, 0.4308, 0.1942, 0.133, 0.1499, 0.4712, 0.2781, 0.4308, 0.1942, 0.2725, 0.06833, 0.133, 0.1499, 0.5986, 0.09093, 0.2725, 0.06833, 0.4308, 0.1942, 0.5986, 0.09093, 0.3414, 0.02086, 0.2725, 0.06833, 0.3455, 0.002163, 0.3414, 0.02086, 0.5986, 0.09093, 0.3455, 0.002163, 0.133, 0.1499, 0.3414, 0.02086, 0.05275, 0.1903, 0.133, 0.1499, 0.3455, 0.002163, 0.3455, 0.002163, 0.3813, 0.0, 0.05275, 0.1903, 0.7275, 0.116, 0.3813, 0.0, 0.3455, 0.002163, 0.7275, 0.116, 0.8096, 0.1327, 0.3813, 0.0, 0.466, 0.3176, 0.8096, 0.1327, 0.7275, 0.116, 0.466, 0.3176, 0.6479, 0.1601, 0.8096, 0.1327, 0.4355, 0.2982, 0.6479, 0.1601, 0.466, 0.3176, 0.4355, 0.2982, 0.5242, 0.2653, 0.6479, 0.1601, 0.5397, 0.2067, 0.6479, 0.1601, 0.5242, 0.2653, 0.5242, 0.2653, 0.6262, 0.2799, 0.5397, 0.2067, 0.5382, 0.3523, 0.5397, 0.2067, 0.6262, 0.2799, 0.5382, 0.3523, 0.8902, 0.4075, 0.5397, 0.2067, 0.6408, 0.4264, 0.8902, 0.4075, 0.5382, 0.3523, 0.6408, 0.4264, 1.0, 0.5499, 0.8902, 0.4075, 0.7134, 0.5717, 1.0, 0.5499, 0.6408, 0.4264, 0.7134, 0.5717, 0.947, 0.7789, 1.0, 0.5499, 0.7698, 0.7924, 0.947, 0.7789, 0.7134, 0.5717, 0.7698, 0.7924, 0.7823, 1.0, 0.947, 0.7789, 0.4832, 0.8142, 0.7823, 1.0, 0.7698, 0.7924, 0.4832, 0.8142, 0.7698, 0.7924, 0.7823, 1.0, 0.7134, 0.5717, 0.7698, 0.7924, 0.4832, 0.8142, 0.7134, 0.5717, 0.947, 0.7789, 0.7698, 0.7924, 1.0, 0.5499, 0.947, 0.7789, 0.7134, 0.5717, 0.7134, 0.5717, 0.6408, 0.4264, 1.0, 0.5499, 0.2496, 0.607, 0.6408, 0.4264, 0.7134, 0.5717, 0.2496, 0.607, 0.2373, 0.4572, 0.6408, 0.4264, 0.6408, 0.4264, 0.2373, 0.4572, 0.2496, 0.607, 0.6408, 0.4264, 0.5382, 0.3523, 0.2373, 0.4572, 0.3414, 0.02086, 0.133, 0.1499, 0.2725, 0.06833, 0.7823, 1.0, 0.7698, 0.7924, 0.947, 0.7789, 0.2496, 0.607, 0.7134, 0.5717, 0.6408, 0.4264, 0.2496, 0.607, 0.4832, 0.8142, 0.7134, 0.5717, 0.7134, 0.5717, 0.4832, 0.8142, 0.2496, 0.607, 0.4832, 0.8142, 0.7698, 0.7924, 0.7134, 0.5717, 0.3813, 0.0, 0.005151, 0.2114, 0.05275, 0.1903, 0.3813, 0.0, 0.07075, 0.1054, 0.005151, 0.2114, 0.3445, 0.05455, 0.07075, 0.1054, 0.3813, 0.0, 0.3813, 0.0, 0.8096, 0.1327, 0.3445, 0.05455, 0.6479, 0.1601, 0.3445, 0.05455, 0.8096, 0.1327, 0.5986, 0.09093, 0.7275, 0.116, 0.3455, 0.002163, 0.5986, 0.09093, 0.4712, 0.2781, 0.7275, 0.116, 0.4308, 0.1942, 0.4712, 0.2781, 0.5986, 0.09093, 0.7275, 0.116, 0.4712, 0.2781, 0.466, 0.3176, 0.5382, 0.3523, 0.6408, 0.4264, 0.2373, 0.4572, 0.5382, 0.3523, 0.8902, 0.4075, 0.6408, 0.4264, 0.5397, 0.2067, 0.8902, 0.4075, 0.5382, 0.3523, 0.5397, 0.2067, 0.5397, 0.2067, 0.8902, 0.4075, 0.6408, 0.4264, 0.8902, 0.4075, 1.0, 0.5499, 0.06665, 0.8233, 0.3405, 0.9111, 0.2527, 0.7988, 0.06665, 0.8233, 0.1547, 0.9948, 0.3405, 0.9111, 0.4088, 0.9645, 0.3405, 0.9111, 0.1547, 0.9948, 0.1547, 0.9948, 0.3405, 0.9111, 0.4088, 0.9645, 0.09593, 0.1807, 0.4088, 0.9645, 0.3405, 0.9111, 0.09593, 0.1807, 0.5509, 0.9168, 0.4088, 0.9645, 0.3592, 0.3135, 0.5509, 0.9168, 0.09593, 0.1807, 0.09593, 0.1807, 0.3549, 0.2866, 0.3592, 0.3135, 0.4355, 0.2982, 0.3549, 0.2866, 0.09593, 0.1807, 0.4355, 0.2982, 0.5242, 0.2653, 0.3549, 0.2866, 0.575, 0.3977, 0.3549, 0.2866, 0.5242, 0.2653, 0.575, 0.3977, 0.3082, 0.4756, 0.3549, 0.2866, 0.3592, 0.3135, 0.3549, 0.2866, 0.3082, 0.4756, 0.5509, 0.9168, 0.5509, 0.9168, 0.4088, 0.9645, 0.6262, 0.2799, 0.575, 0.3977, 0.5242, 0.2653, 0.6262, 0.2799, 0.7584, 0.4635, 0.575, 0.3977, 0.07075, 0.1054, 0.4355, 0.2982, 0.09593, 0.1807, 0.07075, 0.1054, 0.005151, 0.2114, 0.4355, 0.2982, 0.3813, 0.0, 0.005151, 0.2114, 0.07075, 0.1054, 0.07075, 0.1054, 0.3445, 0.05455, 0.3813, 0.0, 0.4804, 0.8224, 0.378, 0.7439, 0.5905, 0.7864, 0.4804, 0.8224, 0.2527, 0.7988, 0.378, 0.7439, 0.3405, 0.9111, 0.2527, 0.7988, 0.4804, 0.8224, 0.4804, 0.8224, 0.4905, 0.8757, 0.3405, 0.9111, 0.0, 0.0, 0.0, 0.0, 0.0, 0.0, 0.0, 0.0, 0.0, 0.0, 0.0, 0.0])
me_bakuuda_mat_0.materials.append(mat_mat_0)
me_bakuuda_mat_0.use_remesh_preserve_volume = False
me_bakuuda_mat_0.use_remesh_preserve_attributes = False
me_bakuuda_mat_0.use_mirror_vertex_groups = False
me_bakuuda_mat_0.update()
me_bakuuda_mat_1 = bpy.data.meshes.new('bakuuda_mat_1')
me_bakuuda_mat_1.from_pydata([(1.473, 1.85, -5.417), (1.84, -0.007884, -2.513), (2.182, 1.85, -2.636), (1.184, -0.007884, -5.464), (3.306, 1.85, -7.137), (3.306, -0.007884, -7.288), (5.21, 1.85, -5.417), (5.615, -0.007884, -5.464), (4.38, 1.85, -2.636), (4.693, -0.007884, -2.513), (-1.184, -0.007883, 4.86), (-2.218, 1.819, 7.627), (-1.84, -0.007883, 7.812), (-1.53, 1.819, 4.931), (-3.306, -0.007883, 3.036), (-3.306, 1.819, 3.264), (-5.615, -0.007883, 4.86), (-5.152, 1.819, 4.931), (-4.693, -0.007883, 7.812), (-4.346, 1.819, 7.627), (-4.38, 1.85, -2.636), (-4.693, -0.007884, -2.513), (-1.84, -0.007884, -2.513), (-2.182, 1.85, -2.636), (2.218, 1.819, 7.627), (1.84, -0.007883, 7.812), (4.693, -0.007883, 7.812), (4.346, 1.819, 7.627), (-1.184, -0.007884, -5.464), (-1.473, 1.85, -5.417), (-3.306, -0.007884, -7.288), (-3.306, 1.85, -7.137), (-5.615, -0.007884, -5.464), (-5.21, 1.85, -5.417), (1.53, 1.819, 4.931), (1.184, -0.007883, 4.86), (3.306, 1.819, 3.264), (3.306, -0.007883, 3.036), (5.152, 1.819, 4.931), (5.615, -0.007883, 4.86), (3.306, -0.007883, 5.676), (-3.306, -0.007884, -4.648), (3.306, -0.007884, -4.648), (-3.299, -0.01277, 5.666)], [], [(0, 1, 2), (0, 3, 1), (3, 0, 4), (4, 5, 3), (6, 5, 4), (6, 7, 5), (8, 7, 6), (8, 9, 7), (10, 11, 12), (10, 13, 11), (14, 13, 10), (14, 15, 13), (16, 15, 14), (16, 17, 15), (18, 17, 16), (18, 19, 17), (19, 18, 12), (11, 19, 12), (2, 1, 9), (8, 2, 9), (20, 21, 22), (23, 20, 22), (24, 25, 26), (27, 24, 26), (28, 23, 22), (28, 29, 23), (30, 29, 28), (30, 31, 29), (32, 31, 30), (32, 33, 31), (21, 33, 32), (21, 20, 33), (34, 25, 24), (34, 35, 25), (36, 35, 34), (36, 37, 35), (38, 37, 36), (38, 39, 37), (27, 39, 38), (27, 26, 39), (39, 40, 37), (39, 26, 40), (25, 40, 26), (25, 35, 40), (37, 40, 35), (30, 41, 32), (30, 28, 41), (22, 41, 28), (22, 21, 41), (32, 41, 21), (7, 42, 5), (7, 9, 42), (1, 42, 9), (1, 3, 42), (5, 42, 3), (14, 43, 16), (14, 10, 43), (12, 43, 10), (12, 18, 43), (16, 43, 18)])
me_bakuuda_mat_1.polygons.foreach_set('use_smooth', [True] * 60)
_k = set([(0, 2), (0, 4), (2, 8), (4, 6), (6, 8), (11, 13), (11, 19), (13, 15), (15, 17), (17, 19), (20, 23), (20, 33), (23, 29), (24, 27), (24, 34), (27, 38), (29, 31), (31, 33), (34, 36), (36, 38)])
me_bakuuda_mat_1.attributes.new('sharp_edge', 'BOOLEAN', 'EDGE').data.foreach_set('value', [ (min(e.vertices), max(e.vertices)) in _k for e in me_bakuuda_mat_1.edges])
_uv = me_bakuuda_mat_1.uv_layers.new(name='UVTex')
_uv.uv.foreach_set('vector', [0.5975, 0.8405, 0.6515, 0.7812, 0.6515, 0.8405, 0.5975, 0.8405, 0.5975, 0.7812, 0.6515, 0.7812, 0.5975, 0.7812, 0.5975, 0.8405, 0.7722, 0.8405, 0.7722, 0.8405, 0.7722, 0.7812, 0.5975, 0.7812, 0.9623, 0.8405, 0.7722, 0.7812, 0.7722, 0.8405, 0.9623, 0.8405, 0.9623, 0.7812, 0.7722, 0.7812, 0.8864, 0.8405, 0.9623, 0.7812, 0.9623, 0.8405, 0.8864, 0.8405, 0.8864, 0.7812, 0.9623, 0.7812, 0.4025, 0.7812, 0.3485, 0.8405, 0.3485, 0.7812, 0.4025, 0.7812, 0.4025, 0.8405, 0.3485, 0.8405, 0.2278, 0.7812, 0.4025, 0.8405, 0.4025, 0.7812, 0.2278, 0.7812, 0.2278, 0.8405, 0.4025, 0.8405, 0.03767, 0.7812, 0.2278, 0.8405, 0.2278, 0.7812, 0.03767, 0.7812, 0.03767, 0.8405, 0.2278, 0.8405, 0.1136, 0.7812, 0.03767, 0.8405, 0.03767, 0.7812, 0.1136, 0.7812, 0.1136, 0.8405, 0.03767, 0.8405, -0.01042, 0.9896, -0.01042, 0.0, 1.0, 0.0, 1.0, 0.9948, -0.01042, 0.9896, 1.0, 0.0, -0.01042, 0.9896, -0.01042, 0.0, 1.0, 0.0, 1.0, 0.9948, -0.01042, 0.9896, 1.0, 0.0, -0.01042, 0.9896, -0.01042, 0.0, 1.0, 0.0, 1.0, 0.9948, -0.01042, 0.9896, 1.0, 0.0, -0.01042, 0.9896, -0.01042, 0.0, 1.0, 0.0, 1.0, 0.9948, -0.01042, 0.9896, 1.0, 0.0, 0.4025, 0.7812, 0.3485, 0.8405, 0.3485, 0.7812, 0.4025, 0.7812, 0.4025, 0.8405, 0.3485, 0.8405, 0.2278, 0.7812, 0.4025, 0.8405, 0.4025, 0.7812, 0.2278, 0.7812, 0.2278, 0.8405, 0.4025, 0.8405, 0.03767, 0.7812, 0.2278, 0.8405, 0.2278, 0.7812, 0.03767, 0.7812, 0.03767, 0.8405, 0.2278, 0.8405, 0.1136, 0.7812, 0.03767, 0.8405, 0.03767, 0.7812, 0.1136, 0.7812, 0.1136, 0.8405, 0.03767, 0.8405, 0.5975, 0.8405, 0.6515, 0.7812, 0.6515, 0.8405, 0.5975, 0.8405, 0.5975, 0.7812, 0.6515, 0.7812, 0.7722, 0.8405, 0.5975, 0.7812, 0.5975, 0.8405, 0.7722, 0.8405, 0.7722, 0.7812, 0.5975, 0.7812, 0.9623, 0.8405, 0.7722, 0.7812, 0.7722, 0.8405, 0.9623, 0.8405, 0.9623, 0.7812, 0.7722, 0.7812, 0.8864, 0.8405, 0.9623, 0.7812, 0.9623, 0.8405, 0.8864, 0.8405, 0.8864, 0.7812, 0.9623, 0.7812, -0.452, 1.15, 0.5045, 1.594, 0.4955, 1.744, -0.452, 1.15, 0.01339, 0.0, 0.5045, 1.594, 1.058, 0.0, 0.5045, 1.594, 0.01339, 0.0, 1.058, 0.0, 1.572, 1.106, 0.5045, 1.594, 0.4955, 1.744, 0.5045, 1.594, 1.572, 1.106, 0.4955, 1.744, 0.5045, 1.594, 1.572, 1.106, 0.4955, 1.744, -0.452, 1.15, 0.5045, 1.594, 0.01339, 0.0, 0.5045, 1.594, -0.452, 1.15, 0.01339, 0.0, 1.058, 0.0, 0.5045, 1.594, 1.572, 1.106, 0.5045, 1.594, 1.058, 0.0, -0.452, 1.15, 0.5045, 1.594, 0.4955, 1.744, -0.452, 1.15, 0.01339, 0.0, 0.5045, 1.594, 1.058, 0.0, 0.5045, 1.594, 0.01339, 0.0, 1.058, 0.0, 1.572, 1.106, 0.5045, 1.594, 0.4955, 1.744, 0.5045, 1.594, 1.572, 1.106, 0.4955, 1.744, 0.5045, 1.594, 1.572, 1.106, 0.4955, 1.744, -0.452, 1.15, 0.5045, 1.594, 0.01339, 0.0, 0.5045, 1.594, -0.452, 1.15, 0.01339, 0.0, 1.058, 0.0, 0.5045, 1.594, 1.572, 1.106, 0.5045, 1.594, 1.058, 0.0])
me_bakuuda_mat_1.materials.append(mat_mat_1)
me_bakuuda_mat_1.use_remesh_preserve_volume = False
me_bakuuda_mat_1.use_remesh_preserve_attributes = False
me_bakuuda_mat_1.use_mirror_vertex_groups = False
me_bakuuda_mat_1.update()
me_bakuuda_mat_2 = bpy.data.meshes.new('bakuuda_mat_2')
me_bakuuda_mat_2.from_pydata([(6.073, 0.1461, 4.697), (5.152, 1.819, 4.931), (4.346, 1.819, 7.627), (4.966, 0.1461, 8.239), (2.218, 1.819, 7.627), (1.543, 0.1461, 8.239), (0.7554, 0.1461, 4.697), (1.53, 1.819, 4.931), (3.306, 1.819, 3.264), (3.302, 0.1461, 2.508), (-3.306, 1.85, -7.137), (-3.302, 0.1461, -7.816), (-6.073, 0.1461, -5.627), (-5.21, 1.85, -5.417), (-4.966, 0.1461, -2.086), (-4.38, 1.85, -2.636), (-1.543, 0.1461, -2.086), (-2.182, 1.85, -2.636), (-1.473, 1.85, -5.417), (-0.7554, 0.1461, -5.627), (3.302, 0.1461, -7.816), (3.306, 1.85, -7.137), (5.21, 1.85, -5.417), (6.073, 0.1461, -5.627), (4.38, 1.85, -2.636), (4.966, 0.1461, -2.086), (2.182, 1.85, -2.636), (1.543, 0.1461, -2.086), (0.7554, 0.1461, -5.627), (1.473, 1.85, -5.417), (-5.152, 1.819, 4.931), (-6.073, 0.1461, 4.697), (-4.966, 0.1461, 8.239), (-4.346, 1.819, 7.627), (-1.543, 0.1461, 8.239), (-2.218, 1.819, 7.627), (-1.53, 1.819, 4.931), (-0.7554, 0.1461, 4.697), (-3.302, 0.1461, 2.508), (-3.306, 1.819, 3.264)], [], [(0, 1, 2), (3, 0, 2), (3, 2, 4), (5, 3, 4), (6, 7, 8), (9, 6, 8), (5, 4, 7), (6, 5, 7), (10, 11, 12), (13, 10, 12), (13, 12, 14), (15, 13, 14), (15, 14, 16), (17, 15, 16), (18, 19, 11), (10, 18, 11), (17, 16, 19), (18, 17, 19), (20, 21, 22), (23, 20, 22), (23, 22, 24), (25, 23, 24), (25, 24, 26), (27, 25, 26), (28, 29, 21), (20, 28, 21), (27, 26, 29), (28, 27, 29), (30, 31, 32), (33, 30, 32), (33, 32, 34), (35, 33, 34), (36, 37, 38), (39, 36, 38), (35, 34, 37), (36, 35, 37), (8, 0, 9), (1, 0, 8), (31, 39, 38), (31, 30, 39)])
me_bakuuda_mat_2.polygons.foreach_set('use_smooth', [True] * 40)
_k = set([(0, 3), (0, 9), (1, 2), (1, 8), (2, 4), (3, 5), (4, 7), (5, 6), (6, 9), (7, 8), (10, 13), (10, 18), (11, 12), (11, 19), (12, 14), (13, 15), (14, 16), (15, 17), (16, 19), (17, 18), (20, 23), (20, 28), (21, 22), (21, 29), (22, 24), (23, 25), (24, 26), (25, 27), (26, 29), (27, 28), (30, 33), (30, 39), (31, 32), (31, 38), (32, 34), (33, 35), (34, 37), (35, 36), (36, 39), (37, 38)])
me_bakuuda_mat_2.attributes.new('sharp_edge', 'BOOLEAN', 'EDGE').data.foreach_set('value', [ (min(e.vertices), max(e.vertices)) in _k for e in me_bakuuda_mat_2.edges])
_uv = me_bakuuda_mat_2.uv_layers.new(name='UVTex')
_uv.uv.foreach_set('vector', [0.004964, 0.9935, 0.06761, 0.01392, 0.7908, 0.01392, 0.9548, 0.9935, 0.004964, 0.9935, 0.7908, 0.01392, -0.1574, 1.006, 0.08368, 0.04643, 0.9112, 0.04643, 1.174, 1.006, -0.1574, 1.006, 0.9112, 0.04643, 0.9533, 1.005, 0.6841, 0.02878, 0.06653, 0.02878, 0.06803, 1.005, 0.9533, 1.005, 0.06653, 0.02878, 0.9548, 0.9935, 0.7908, 0.01392, 0.06761, 0.01392, 0.004964, 0.9935, 0.9548, 0.9935, 0.06761, 0.01392, 0.06523, 0.01017, 0.06381, 1.005, 0.9705, 1.005, 0.688, 0.01017, 0.06523, 0.01017, 0.9705, 1.005, 0.9594, 0.02211, 1.02, 0.9922, 0.003213, 0.9922, 0.161, 0.02211, 0.9594, 0.02211, 0.003213, 0.9922, 0.9375, -0.1011, 1.165, 0.881, -0.1659, 0.881, 0.08292, -0.1011, 0.9375, -0.1011, -0.1659, 0.881, 0.3056, 0.03186, 0.01471, 0.9846, 0.9809, 0.9846, 0.9826, 0.00286, 0.3056, 0.03186, 0.9809, 0.9846, 0.161, 0.02211, 0.003212, 0.9922, 1.02, 0.9922, 0.9594, 0.02211, 0.161, 0.02211, 1.02, 0.9922, 0.9802, 0.9916, 0.9786, -0.004565, 0.3038, -0.004566, -0.002244, 0.9916, 0.9802, 0.9916, 0.3038, -0.004566, 1.02, 0.9922, 0.9594, 0.02211, 0.161, 0.02211, 0.003213, 0.9922, 1.02, 0.9922, 0.161, 0.02211, -0.1574, 1.006, 0.07032, 0.0239, 0.9248, 0.0239, 1.174, 1.006, -0.1574, 1.006, 0.9248, 0.0239, 0.9533, 1.005, 0.7039, 0.01017, 0.06653, 0.01017, 0.06803, 1.005, 0.9533, 1.005, 0.06653, 0.01017, 0.003212, 0.9922, 0.161, 0.02211, 0.9594, 0.02211, 1.02, 0.9922, 0.003212, 0.9922, 0.9594, 0.02211, 0.06761, 0.01392, 0.004964, 0.9935, 0.9548, 0.9935, 0.7908, 0.01392, 0.06761, 0.01392, 0.9548, 0.9935, 0.9241, -0.07857, 1.165, 0.881, -0.1659, 0.881, 0.09659, -0.07857, 0.9241, -0.07857, -0.1659, 0.881, 0.3085, 0.02124, 0.01471, 0.9846, 0.9809, 0.9846, 0.9826, 0.02124, 0.3085, 0.02124, 0.9809, 0.9846, 0.7908, 0.01392, 0.9548, 0.9935, 0.004965, 0.9935, 0.06761, 0.01392, 0.7908, 0.01392, 0.004965, 0.9935, 0.9786, 0.01409, -0.002244, 0.9916, 0.9802, 0.9916, 0.3067, -0.01603, -0.002244, 0.9916, 0.9786, 0.01409, 0.9705, 1.005, 0.06523, 0.02878, 0.06381, 1.005, 0.9705, 1.005, 0.6694, 0.02878, 0.06523, 0.02878])
me_bakuuda_mat_2.materials.append(mat_mat_2)
me_bakuuda_mat_2.use_remesh_preserve_volume = False
me_bakuuda_mat_2.use_remesh_preserve_attributes = False
me_bakuuda_mat_2.use_mirror_vertex_groups = False
me_bakuuda_mat_2.update()

# ---- objects
ob_lamp_002 = bpy.data.objects.new('Lamp.002', light_lamp)
ob_lamp_001 = bpy.data.objects.new('Lamp.001', light_lamp)
ob_camera_001 = bpy.data.objects.new('Camera.001', cam_camera_001)
ob_bakuuda_mat_8 = bpy.data.objects.new('bakuuda_mat_8', me_bakuuda_mat_8)
ob_bakuuda_mat_3 = bpy.data.objects.new('bakuuda_mat_3', me_bakuuda_mat_3)
ob_bakuuda_mat_11 = bpy.data.objects.new('bakuuda_mat_11', me_bakuuda_mat_11)
ob_bakuuda_mat_9 = bpy.data.objects.new('bakuuda_mat_9', me_bakuuda_mat_9)
ob_bakuuda_mat_12 = bpy.data.objects.new('bakuuda_mat_12', me_bakuuda_mat_12)
ob_bakuuda_mat_4 = bpy.data.objects.new('bakuuda_mat_4', me_bakuuda_mat_4)
ob_bakuuda_mat_5 = bpy.data.objects.new('bakuuda_mat_5', me_bakuuda_mat_5)
ob_bakuuda_mat_10 = bpy.data.objects.new('bakuuda_mat_10', me_bakuuda_mat_10)
ob_bakuuda_mat_6 = bpy.data.objects.new('bakuuda_mat_6', me_bakuuda_mat_6)
ob_bakuuda_mat_13 = bpy.data.objects.new('bakuuda_mat_13', me_bakuuda_mat_13)
ob_bakuuda_mat_7 = bpy.data.objects.new('bakuuda_mat_7', me_bakuuda_mat_7)
ob_bakuuda_mat_0 = bpy.data.objects.new('bakuuda_mat_0', me_bakuuda_mat_0)
ob_bakuuda_mat_1 = bpy.data.objects.new('bakuuda_mat_1', me_bakuuda_mat_1)
ob_bakuuda_mat_2 = bpy.data.objects.new('bakuuda_mat_2', me_bakuuda_mat_2)

# ---- transforms, parenting, visibility, modifiers, constraints
ob_lamp_002.location = (4.385, 6.578, 26.31)
ob_lamp_002.lock_rotations_4d = False
ob_lamp_002.empty_display_type = 'ARROWS'
ob_lamp_002.lineart.crease_threshold = 0.0
ob_lamp_001.location = (-4.385, 6.578, 26.31)
ob_lamp_001.lock_rotations_4d = False
ob_lamp_001.empty_display_type = 'ARROWS'
ob_lamp_001.lineart.crease_threshold = 0.0
ob_camera_001.location = (0.0, 6.578, 26.31)
ob_camera_001.lock_rotations_4d = False
ob_camera_001.empty_display_type = 'ARROWS'
ob_camera_001.lineart.crease_threshold = 0.0
ob_bakuuda_mat_8.location = (0.0, 0.0, 0.0)
ob_bakuuda_mat_8.lock_rotations_4d = False
ob_bakuuda_mat_8.empty_display_type = 'ARROWS'
ob_bakuuda_mat_8.lineart.crease_threshold = 0.0
ob_bakuuda_mat_3.location = (0.0, 0.0, 0.0)
ob_bakuuda_mat_3.lock_rotations_4d = False
ob_bakuuda_mat_3.empty_display_type = 'ARROWS'
ob_bakuuda_mat_3.lineart.crease_threshold = 0.0
ob_bakuuda_mat_11.location = (0.0, 0.0, 0.0)
ob_bakuuda_mat_11.lock_rotations_4d = False
ob_bakuuda_mat_11.empty_display_type = 'ARROWS'
ob_bakuuda_mat_11.lineart.crease_threshold = 0.0
ob_bakuuda_mat_9.location = (0.0, 0.0, 0.0)
ob_bakuuda_mat_9.lock_rotations_4d = False
ob_bakuuda_mat_9.empty_display_type = 'ARROWS'
ob_bakuuda_mat_9.lineart.crease_threshold = 0.0
ob_bakuuda_mat_12.location = (0.0, 0.0, 0.0)
ob_bakuuda_mat_12.lock_rotations_4d = False
ob_bakuuda_mat_12.empty_display_type = 'ARROWS'
ob_bakuuda_mat_12.lineart.crease_threshold = 0.0
ob_bakuuda_mat_4.location = (0.0, 0.0, 0.0)
ob_bakuuda_mat_4.lock_rotations_4d = False
ob_bakuuda_mat_4.empty_display_type = 'ARROWS'
ob_bakuuda_mat_4.lineart.crease_threshold = 0.0
ob_bakuuda_mat_5.location = (0.0, 0.0, 0.0)
ob_bakuuda_mat_5.lock_rotations_4d = False
ob_bakuuda_mat_5.empty_display_type = 'ARROWS'
ob_bakuuda_mat_5.lineart.crease_threshold = 0.0
ob_bakuuda_mat_10.location = (0.0, 0.0, 0.0)
ob_bakuuda_mat_10.lock_rotations_4d = False
ob_bakuuda_mat_10.empty_display_type = 'ARROWS'
ob_bakuuda_mat_10.lineart.crease_threshold = 0.0
ob_bakuuda_mat_6.location = (0.0, 0.0, 0.0)
ob_bakuuda_mat_6.lock_rotations_4d = False
ob_bakuuda_mat_6.empty_display_type = 'ARROWS'
ob_bakuuda_mat_6.lineart.crease_threshold = 0.0
ob_bakuuda_mat_13.location = (0.0, 0.0, 0.0)
ob_bakuuda_mat_13.lock_rotations_4d = False
ob_bakuuda_mat_13.empty_display_type = 'ARROWS'
ob_bakuuda_mat_13.lineart.crease_threshold = 0.0
ob_bakuuda_mat_7.location = (0.0, 0.0, 0.0)
ob_bakuuda_mat_7.lock_rotations_4d = False
ob_bakuuda_mat_7.empty_display_type = 'ARROWS'
ob_bakuuda_mat_7.lineart.crease_threshold = 0.0
ob_bakuuda_mat_0.location = (0.0, 0.0, 0.0)
ob_bakuuda_mat_0.lock_rotations_4d = False
ob_bakuuda_mat_0.empty_display_type = 'ARROWS'
ob_bakuuda_mat_0.lineart.crease_threshold = 0.0
ob_bakuuda_mat_1.location = (0.0, 0.0, 0.0)
ob_bakuuda_mat_1.lock_rotations_4d = False
ob_bakuuda_mat_1.empty_display_type = 'ARROWS'
ob_bakuuda_mat_1.lineart.crease_threshold = 0.0
ob_bakuuda_mat_2.location = (0.0, 0.0, 0.0)
ob_bakuuda_mat_2.lock_rotations_4d = False
ob_bakuuda_mat_2.empty_display_type = 'ARROWS'
ob_bakuuda_mat_2.lineart.crease_threshold = 0.0

# ---- collection membership
col_collection_1.objects.link(ob_lamp_002)
col_collection_1.objects.link(ob_lamp_001)
col_collection_1.objects.link(ob_camera_001)
col_collection_1.objects.link(ob_bakuuda_mat_8)
col_collection_1.objects.link(ob_bakuuda_mat_3)
col_collection_1.objects.link(ob_bakuuda_mat_11)
col_collection_1.objects.link(ob_bakuuda_mat_9)
col_collection_1.objects.link(ob_bakuuda_mat_12)
col_collection_1.objects.link(ob_bakuuda_mat_4)
col_collection_1.objects.link(ob_bakuuda_mat_5)
col_collection_1.objects.link(ob_bakuuda_mat_10)
col_collection_1.objects.link(ob_bakuuda_mat_6)
col_collection_1.objects.link(ob_bakuuda_mat_13)
col_collection_1.objects.link(ob_bakuuda_mat_7)
col_collection_1.objects.link(ob_bakuuda_mat_0)
col_collection_1.objects.link(ob_bakuuda_mat_1)
col_collection_1.objects.link(ob_bakuuda_mat_2)

# ---- scene / render settings (as saved in the file)
scene.camera = ob_camera_001
scene.frame_start = 1; scene.frame_end = 250; scene.frame_set(1)
scene.render.engine = 'BLENDER_EEVEE_NEXT'
scene.render.image_settings.file_format = 'TARGA'
scene.render.image_settings.color_mode = 'RGB'
scene.render.image_settings.compression = 90
scene.render.resolution_x = 320
scene.render.resolution_y = 256
scene.render.fps = 25
scene.render.dither_intensity = 0.0
scene.render.film_transparent = True
scene.render.use_compositing = False
scene.render.use_sequencer = False
scene.render.use_file_extension = False
scene.render.bake_margin = 2
scene.render.bake_bias = 0.0
scene.render.use_stamp_time = False
scene.render.use_stamp_date = False
scene.render.use_stamp_frame = False
scene.render.use_stamp_camera = False
scene.render.use_stamp_scene = False
scene.render.use_stamp_filename = False
scene.render.use_stamp_render_time = False
scene.render.stamp_font_size = 0
scene.render.stamp_foreground = (0.0, 0.0, 0.0, 0.0)
scene.render.stamp_background = (0.0, 0.0, 0.0, 0.0)
scene.cycles.use_denoising = False
scene.cycles.samples = 10
scene.cycles.sampling_pattern = 'TABULATED_SOBOL'
scene.cycles.light_sampling_threshold = 0.0
scene.cycles.use_adaptive_sampling = False
scene.cycles.use_light_tree = False
scene.cycles.blur_glossy = 0.0
scene.cycles.volume_bounces = 1
scene.cycles.pixel_filter_type = 'GAUSSIAN'
scene.cycles.sample_clamp_indirect = 0.0
scene.view_settings.view_transform = 'Raw'
bpy.context.view_layer.update()
